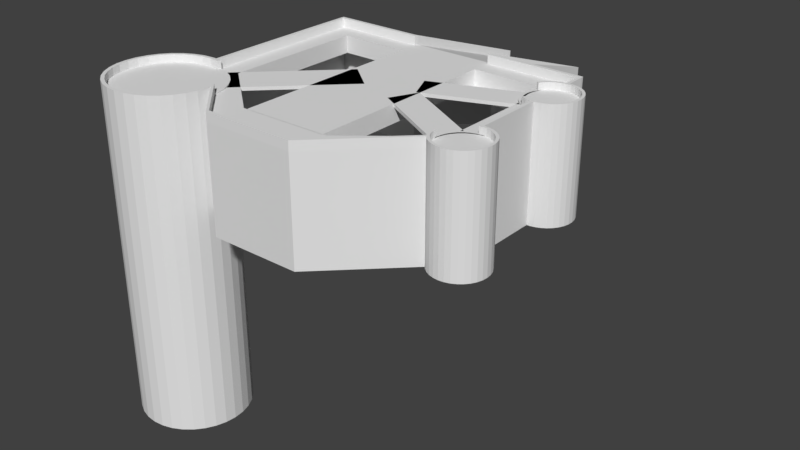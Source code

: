 # Source: Fort.blend  (saved by Blender 2.78.0; exported with 4.5.12 LTS)
import bpy
from mathutils import Matrix  # noqa: F401  (used for matrix-valued properties, if any)

bpy.ops.wm.read_factory_settings(use_empty=True)
scene = bpy.context.scene
scene.name = 'Scene'

# ---- collections
col_collection_1 = bpy.data.collections.new('Collection 1'); scene.collection.children.link(col_collection_1)

# ---- materials (node trees are filled in below, after node groups)
mat_material = bpy.data.materials.new('Material')
mat_material.alpha_threshold = 0.0
mat_material.use_transparent_shadow = False
mat_material.roughness = 0.5
mat_material.line_color = (0.0, 0.0, 0.0, 1.0)

# ---- material node trees

# ---- world
world_world = bpy.data.worlds.new('World'); scene.world = world_world
world_world.color = (0.05088, 0.05088, 0.05088)
world_world.use_sun_shadow = False
world_world.sun_shadow_jitter_overblur = 0.0
world_world.cycles.sampling_method = 'MANUAL'

# ---- meshes
me_cube = bpy.data.meshes.new('Cube')
me_cube.from_pydata([(10.0, 9.0, -14.0), (10.0, -9.0, -14.0), (-30.5, -9.0, -14.0), (-30.5, 9.0, -14.0), (10.0, 9.0, 1.0), (10.0, -9.0, 1.0), (-30.5, -9.0, 1.0), (-30.5, 9.0, 1.0), (9.886, 16.0, -14.0), (-30.39, 16.0, -14.0), (9.886, 16.0, 1.0), (-30.39, 16.0, 1.0), (10.0, -5.0, -14.0), (10.0, -5.0, 1.3), (10.78, -5.077, -14.0), (10.78, -5.077, 1.3), (11.53, -5.304, -14.0), (11.53, -5.304, 1.3), (12.22, -5.674, -14.0), (12.22, -5.674, 1.3), (12.83, -6.172, -14.0), (12.83, -6.172, 1.3), (13.33, -6.778, -14.0), (13.33, -6.778, 1.3), (13.7, -7.469, -14.0), (13.7, -7.469, 1.3), (13.92, -8.22, -14.0), (13.92, -8.22, 1.3), (14.0, -9.0, -14.0), (14.0, -9.0, 1.3), (13.92, -9.78, -14.0), (13.92, -9.78, 1.3), (13.7, -10.53, -14.0), (13.7, -10.53, 1.3), (13.33, -11.22, -14.0), (13.33, -11.22, 1.3), (12.83, -11.83, -14.0), (12.83, -11.83, 1.3), (12.22, -12.33, -14.0), (12.22, -12.33, 1.3), (11.53, -12.7, -14.0), (11.53, -12.7, 1.3), (10.78, -12.92, -14.0), (10.78, -12.92, 1.3), (10.0, -13.0, -14.0), (10.0, -13.0, 1.3), (9.22, -12.92, -14.0), (9.22, -12.92, 1.3), (8.469, -12.7, -14.0), (8.469, -12.7, 1.3), (7.778, -12.33, -14.0), (7.778, -12.33, 1.3), (7.172, -11.83, -14.0), (7.172, -11.83, 1.3), (6.674, -11.22, -14.0), (6.674, -11.22, 1.3), (6.304, -10.53, -14.0), (6.304, -10.53, 1.3), (6.077, -9.78, -14.0), (6.077, -9.78, 1.3), (6.0, -9.0, -14.0), (6.0, -9.0, 1.3), (6.077, -8.22, -14.0), (6.077, -8.22, 1.3), (6.304, -7.469, -14.0), (6.304, -7.469, 1.3), (6.674, -6.778, -14.0), (6.674, -6.778, 1.3), (7.172, -6.172, -14.0), (7.172, -6.172, 1.3), (7.778, -5.674, -14.0), (7.778, -5.674, 1.3), (8.469, -5.304, -14.0), (8.469, -5.304, 1.3), (9.22, -5.077, -14.0), (9.22, -5.077, 1.3), (10.78, -5.077, 2.3), (10.0, -5.0, 2.3), (11.53, -5.304, 2.3), (12.22, -5.674, 2.3), (12.83, -6.172, 2.3), (13.33, -6.778, 2.3), (13.7, -7.469, 2.3), (13.92, -8.22, 2.3), (14.0, -9.0, 2.3), (13.92, -9.78, 2.3), (13.7, -10.53, 2.3), (13.33, -11.22, 2.3), (12.83, -11.83, 2.3), (12.22, -12.33, 2.3), (11.53, -12.7, 2.3), (10.78, -12.92, 2.3), (10.0, -13.0, 2.3), (9.22, -12.92, 2.3), (8.469, -12.7, 2.3), (7.778, -12.33, 2.3), (7.172, -11.83, 2.3), (6.674, -11.22, 2.3), (6.304, -10.53, 2.3), (6.077, -9.78, 2.3), (6.0, -9.0, 2.3), (9.711, -5.544, 1.3), (8.96, -5.772, 1.3), (10.7, -5.469, 2.3), (10.0, -5.4, 2.3), (11.38, -5.674, 2.3), (12.0, -6.007, 2.3), (12.55, -6.454, 2.3), (12.99, -7.0, 2.3), (13.33, -7.622, 2.3), (13.53, -8.298, 2.3), (13.6, -9.0, 2.3), (13.53, -9.702, 2.3), (13.33, -10.38, 2.3), (12.99, -11.0, 2.3), (12.55, -11.55, 2.3), (12.0, -11.99, 2.3), (11.38, -12.33, 2.3), (10.7, -12.53, 2.3), (10.0, -12.6, 2.3), (9.298, -12.53, 2.3), (8.622, -12.33, 2.3), (8.0, -11.99, 2.3), (7.454, -11.55, 2.3), (7.007, -11.0, 2.3), (6.674, -10.38, 2.3), (6.469, -9.702, 2.3), (6.4, -9.0, 2.3), (8.269, -6.142, 1.3), (7.663, -6.639, 1.3), (7.165, -7.245, 1.3), (6.796, -7.937, 1.3), (6.568, -8.687, 1.3), (6.491, -9.468, 1.3), (10.49, -5.468, 1.3), (10.7, -5.469, 1.3), (10.0, -5.4, 1.3), (11.38, -5.674, 1.3), (12.0, -6.007, 1.3), (12.55, -6.454, 1.3), (12.99, -7.0, 1.3), (13.33, -7.622, 1.3), (13.53, -8.298, 1.3), (13.6, -9.0, 1.3), (13.53, -9.702, 1.3), (13.33, -10.38, 1.3), (12.99, -11.0, 1.3), (12.55, -11.55, 1.3), (12.0, -11.99, 1.3), (11.38, -12.33, 1.3), (10.7, -12.53, 1.3), (10.0, -12.6, 1.3), (9.298, -12.53, 1.3), (8.622, -12.33, 1.3), (8.0, -11.99, 1.3), (7.454, -11.55, 1.3), (7.007, -11.0, 1.3), (6.674, -10.38, 1.3), (6.469, -9.702, 1.3), (6.4, -9.0, 1.3), (6.469, -8.298, 1.3), (6.674, -7.622, 1.3), (7.007, -7.0, 1.3), (7.454, -6.454, 1.3), (8.0, -6.007, 1.3), (8.622, -5.674, 1.3), (9.298, -5.469, 1.3), (6.497, 10.85, -14.0), (6.497, 10.85, 1.3), (6.954, 11.49, -14.0), (6.954, 11.49, 1.3), (7.526, 12.03, -14.0), (7.526, 12.03, 1.3), (8.192, 12.44, -14.0), (8.192, 12.44, 1.3), (8.926, 12.72, -14.0), (8.926, 12.72, 1.3), (9.7, 12.84, -14.0), (9.7, 12.84, 1.3), (10.48, 12.82, -14.0), (10.48, 12.82, 1.3), (11.25, 12.64, -14.0), (11.25, 12.64, 1.3), (11.96, 12.32, -14.0), (11.96, 12.32, 1.3), (12.6, 11.86, -14.0), (12.6, 11.86, 1.3), (13.13, 11.29, -14.0), (13.13, 11.29, 1.3), (13.55, 10.62, -14.0), (13.55, 10.62, 1.3), (13.82, 9.887, -14.0), (13.82, 9.887, 1.3), (13.95, 9.113, -14.0), (13.95, 9.113, 1.3), (13.93, 8.33, -14.0), (13.93, 8.33, 1.3), (13.75, 7.566, -14.0), (13.75, 7.566, 1.3), (13.43, 6.852, -14.0), (13.43, 6.852, 1.3), (12.97, 6.214, -14.0), (12.97, 6.214, 1.3), (12.4, 5.678, -14.0), (12.4, 5.678, 1.3), (11.73, 5.264, -14.0), (11.73, 5.264, 1.3), (11.0, 4.988, -14.0), (11.0, 4.988, 1.3), (10.22, 4.86, -14.0), (10.22, 4.86, 1.3), (9.439, 4.886, -14.0), (9.439, 4.886, 1.3), (8.676, 5.064, -14.0), (8.676, 5.064, 1.3), (7.961, 5.388, -14.0), (7.961, 5.388, 1.3), (7.324, 5.844, -14.0), (7.324, 5.844, 1.3), (6.788, 6.417, -14.0), (6.788, 6.417, 1.3), (6.374, 7.083, -14.0), (6.374, 7.083, 1.3), (6.098, 7.817, -14.0), (6.098, 7.817, 1.3), (5.97, 8.59, -14.0), (5.97, 8.59, 1.3), (5.996, 9.374, -14.0), (5.996, 9.374, 1.3), (6.174, 10.14, -14.0), (6.174, 10.14, 1.3), (6.954, 11.49, 2.3), (6.497, 10.85, 2.3), (7.526, 12.03, 2.3), (8.192, 12.44, 2.3), (8.926, 12.72, 2.3), (9.7, 12.84, 2.3), (10.48, 12.82, 2.3), (11.25, 12.64, 2.3), (11.96, 12.32, 2.3), (12.6, 11.86, 2.3), (13.13, 11.29, 2.3), (13.55, 10.62, 2.3), (13.82, 9.887, 2.3), (13.95, 9.113, 2.3), (13.93, 8.33, 2.3), (13.75, 7.566, 2.3), (13.43, 6.852, 2.3), (12.97, 6.214, 2.3), (12.4, 5.678, 2.3), (11.73, 5.264, 2.3), (11.0, 4.988, 2.3), (10.22, 4.86, 2.3), (9.439, 4.886, 2.3), (8.676, 5.064, 2.3), (7.961, 5.388, 2.3), (6.824, 10.33, 1.3), (6.646, 9.565, 1.3), (7.255, 11.23, 2.3), (6.844, 10.65, 2.3), (7.77, 11.71, 2.3), (8.369, 12.08, 2.3), (9.03, 12.33, 2.3), (9.726, 12.44, 2.3), (10.43, 12.42, 2.3), (11.12, 12.26, 2.3), (11.76, 11.97, 2.3), (12.33, 11.56, 2.3), (12.82, 11.04, 2.3), (13.19, 10.44, 2.3), (13.44, 9.784, 2.3), (13.55, 9.087, 2.3), (13.53, 8.382, 2.3), (13.37, 7.695, 2.3), (13.08, 7.052, 2.3), (12.67, 6.478, 2.3), (12.15, 5.996, 2.3), (11.55, 5.623, 2.3), (10.89, 5.374, 2.3), (10.2, 5.259, 2.3), (9.491, 5.283, 2.3), (8.804, 5.443, 2.3), (8.161, 5.734, 2.3), (6.62, 8.782, 1.3), (6.748, 8.008, 1.3), (7.024, 7.274, 1.3), (7.438, 6.608, 1.3), (7.974, 6.036, 1.3), (8.612, 5.579, 1.3), (7.148, 11.04, 1.3), (7.255, 11.23, 1.3), (6.844, 10.65, 1.3), (7.77, 11.71, 1.3), (8.369, 12.08, 1.3), (9.03, 12.33, 1.3), (9.726, 12.44, 1.3), (10.43, 12.42, 1.3), (11.12, 12.26, 1.3), (11.76, 11.97, 1.3), (12.33, 11.56, 1.3), (12.82, 11.04, 1.3), (13.19, 10.44, 1.3), (13.44, 9.784, 1.3), (13.55, 9.087, 1.3), (13.53, 8.382, 1.3), (13.37, 7.695, 1.3), (13.08, 7.052, 1.3), (12.67, 6.478, 1.3), (12.15, 5.996, 1.3), (11.55, 5.623, 1.3), (10.89, 5.374, 1.3), (10.2, 5.259, 1.3), (9.491, 5.283, 1.3), (8.804, 5.443, 1.3), (8.161, 5.734, 1.3), (7.588, 6.145, 1.3), (7.105, 6.66, 1.3), (6.733, 7.26, 1.3), (6.484, 7.92, 1.3), (6.369, 8.616, 1.3), (6.392, 9.322, 1.3), (6.552, 10.01, 1.3), (-23.0, -16.4, 1.0), (9.5, -9.0, -14.0), (9.5, 9.0, 1.0), (9.5, -9.0, 1.0), (9.5, 16.0, -14.0), (9.5, 16.0, 1.0), (-23.0, -16.4, -14.0), (-23.15, -14.84, 1.0), (-3.833, -22.0, -14.0), (-17.17, -22.0, -14.0), (-1.634, -5.085, 1.0), (-1.634, -5.085, 0.5154), (-3.833, -22.0, 1.0), (-17.17, -22.0, 1.0), (-3.795, 16.0, -14.0), (-17.09, 16.0, -14.0), (-3.795, 16.0, 1.0), (-17.09, 16.0, 1.0), (-3.795, 26.0, -14.0), (-17.09, 26.0, -14.0), (-3.795, 26.0, -3.0), (-17.09, 26.0, -3.0), (-23.15, -14.84, -14.0), (-4.352, -22.0, -14.0), (-4.413, 1.37, 1.0), (-4.352, -22.0, 1.0), (-23.61, -13.34, 1.0), (-4.295, 16.0, 1.0), (-4.295, 39.0, -18.0), (-4.295, 39.0, -7.0), (-23.61, -13.34, -14.0), (-16.66, -22.0, -14.0), (-4.413, 1.37, 0.5154), (-16.66, -22.0, 1.0), (-24.35, -11.96, 1.0), (-16.59, 16.0, 1.0), (-16.59, 39.0, -18.0), (-16.59, 39.0, -7.0), (9.943, 15.5, -14.0), (9.943, 15.5, 1.0), (-30.44, 15.5, 1.0), (-30.44, 15.5, -14.0), (-24.35, -11.96, -14.0), (9.5, 15.5, 1.0), (-17.13, 15.5, 1.0), (-3.814, 15.5, 1.0), (-25.34, -10.75, 1.0), (-25.34, -10.75, -14.0), (-26.56, -9.753, 1.0), (-4.324, 15.5, 1.0), (-16.62, 15.5, 1.0), (-26.56, -9.753, -14.0), (-27.94, -9.013, 1.0), (-30.0, -9.0, -14.0), (-30.0, 9.0, 1.0), (-30.0, -9.0, 1.0), (-29.9, 16.0, -14.0), (-29.9, 16.0, 1.0), (-29.95, 15.5, 1.0), (-27.94, -9.013, -14.0), (10.0, -8.5, -14.0), (-30.5, -8.5, -14.0), (10.0, -8.5, 1.0), (-30.5, -8.5, 1.0), (9.5, -8.5, 1.0), (-29.44, -8.558, 1.0), (-3.833, -21.5, 1.0), (-17.17, -21.5, 1.0), (-29.44, -8.558, -14.0), (-31.0, -8.404, 1.0), (-31.0, -8.404, -14.0), (-4.352, -21.5, 1.0), (-16.66, -21.5, 1.0), (-30.0, -8.584, 1.0), (-23.15, -17.97, -14.0), (-23.15, -17.97, 1.0), (-23.61, -19.47, -14.0), (-23.61, -19.47, 1.0), (-24.35, -20.85, -14.0), (-24.35, -20.85, 1.0), (-25.34, -22.06, -14.0), (-25.34, -22.06, 1.0), (-26.56, -23.06, -14.0), (-26.56, -23.06, 1.0), (-27.94, -23.8, -14.0), (-27.94, -23.8, 1.0), (-29.44, -24.25, -14.0), (-29.44, -24.25, 1.0), (-31.0, -24.4, -14.0), (-31.0, -24.4, 1.0), (-32.56, -24.25, -14.0), (-32.56, -24.25, 1.0), (-34.06, -23.8, -14.0), (-34.06, -23.8, 1.0), (-35.44, -23.06, -14.0), (-35.44, -23.06, 1.0), (-36.66, -22.06, -14.0), (-36.66, -22.06, 1.0), (-37.65, -20.85, -14.0), (-37.65, -20.85, 1.0), (-38.39, -19.47, -14.0), (-38.39, -19.47, 1.0), (-38.85, -17.97, -14.0), (-38.85, -17.97, 1.0), (-39.0, -16.4, -14.0), (-39.0, -16.4, 1.0), (-38.85, -14.84, -14.0), (-38.85, -14.84, 1.0), (-38.39, -13.34, -14.0), (-38.39, -13.34, 1.0), (-37.65, -11.96, -14.0), (-37.65, -11.96, 1.0), (-36.66, -10.75, -14.0), (-36.66, -10.75, 1.0), (-35.44, -9.753, -14.0), (-35.44, -9.753, 1.0), (-34.06, -9.013, -14.0), (-34.06, -9.013, 1.0), (-32.56, -8.558, -14.0), (-32.56, -8.558, 1.0), (-23.15, -17.97, 1.3), (-23.0, -16.4, 1.196), (-23.15, -14.84, 1.196), (-23.61, -13.34, 1.196), (-24.35, -11.96, 1.196), (-25.34, -10.75, 1.196), (-26.56, -9.753, 1.196), (-27.94, -9.013, 1.196), (-29.44, -8.558, 1.196), (-31.0, -8.404, 1.3), (-23.61, -19.47, 1.3), (-24.35, -20.85, 1.3), (-25.34, -22.06, 1.3), (-26.56, -23.06, 1.3), (-27.94, -23.8, 1.3), (-29.44, -24.25, 1.3), (-31.0, -24.4, 1.3), (-32.56, -24.25, 1.3), (-34.06, -23.8, 1.3), (-35.44, -23.06, 1.3), (-36.66, -22.06, 1.3), (-37.65, -20.85, 1.3), (-38.39, -19.47, 1.3), (-38.85, -17.97, 1.3), (-39.0, -16.4, 1.3), (-38.85, -14.84, 1.3), (-38.39, -13.34, 1.3), (-37.65, -11.96, 1.3), (-36.66, -10.75, 1.3), (-35.44, -9.753, 1.3), (-34.06, -9.013, 1.3), (-32.56, -8.558, 1.3), (-23.15, -17.97, 2.3), (-23.0, -16.4, 2.3), (-29.44, -8.558, 2.3), (-31.0, -8.404, 2.3), (-23.61, -19.47, 2.3), (-24.35, -20.85, 2.3), (-25.34, -22.06, 2.3), (-26.56, -23.06, 2.3), (-27.94, -23.8, 2.3), (-29.44, -24.25, 2.3), (-31.0, -24.4, 2.3), (-32.56, -24.25, 2.3), (-34.06, -23.8, 2.3), (-35.44, -23.06, 2.3), (-36.66, -22.06, 2.3), (-37.65, -20.85, 2.3), (-38.39, -19.47, 2.3), (-38.85, -17.97, 2.3), (-39.0, -16.4, 2.3), (-38.85, -14.84, 2.3), (-38.39, -13.34, 2.3), (-37.65, -11.96, 2.3), (-36.66, -10.75, 2.3), (-35.44, -9.753, 2.3), (-34.06, -9.013, 2.3), (-32.56, -8.558, 2.3), (-23.64, -17.87, 2.3), (-23.5, -16.4, 2.3), (-29.54, -9.044, 2.3), (-31.0, -8.9, 2.3), (-24.07, -19.28, 2.3), (-24.76, -20.57, 2.3), (-25.69, -21.71, 2.3), (-26.83, -22.64, 2.3), (-28.13, -23.34, 2.3), (-29.54, -23.76, 2.3), (-31.0, -23.91, 2.3), (-32.46, -23.76, 2.3), (-33.87, -23.34, 2.3), (-35.17, -22.64, 2.3), (-36.31, -21.71, 2.3), (-37.24, -20.57, 2.3), (-37.93, -19.28, 2.3), (-38.36, -17.87, 2.3), (-38.5, -16.4, 2.3), (-38.36, -14.94, 2.3), (-37.93, -13.53, 2.3), (-37.24, -12.24, 2.3), (-36.31, -11.1, 2.3), (-35.17, -10.16, 2.3), (-33.87, -9.471, 2.3), (-32.46, -9.044, 2.3), (-23.64, -17.87, 1.2), (-23.5, -16.4, 1.2), (-23.64, -14.94, 1.2), (-24.07, -13.53, 1.2), (-24.76, -12.24, 1.2), (-25.69, -11.1, 1.2), (-26.83, -10.16, 1.2), (-28.13, -9.471, 1.2), (-29.54, -9.044, 1.2), (-31.0, -8.9, 1.2), (-24.07, -19.28, 1.2), (-24.76, -20.57, 1.2), (-25.69, -21.71, 1.2), (-26.83, -22.64, 1.2), (-28.13, -23.34, 1.2), (-29.54, -23.76, 1.2), (-31.0, -23.91, 1.2), (-32.46, -23.76, 1.2), (-33.87, -23.34, 1.2), (-35.17, -22.64, 1.2), (-36.31, -21.71, 1.2), (-37.24, -20.57, 1.2), (-37.93, -19.28, 1.2), (-38.36, -17.87, 1.2), (-38.5, -16.4, 1.2), (-38.36, -14.94, 1.2), (-37.93, -13.53, 1.2), (-37.24, -12.24, 1.2), (-36.31, -11.1, 1.2), (-35.17, -10.16, 1.2), (-33.87, -9.471, 1.2), (-32.46, -9.044, 1.2), (-23.73, -17.23, 1.196), (-23.88, -15.67, 1.196), (-24.33, -14.17, 1.196), (-25.07, -12.79, 1.196), (-26.07, -11.57, 1.196), (-27.28, -10.58, 1.196), (-28.66, -9.84, 1.196), (-30.16, -9.384, 1.196), (-23.15, -17.97, -47.0), (-23.61, -19.47, -47.0), (-23.0, -16.4, -47.0), (-23.15, -14.84, -47.0), (-23.61, -13.34, -47.0), (-24.35, -11.96, -47.0), (-25.34, -10.75, -47.0), (-26.56, -9.753, -47.0), (-27.94, -9.013, -47.0), (-29.44, -8.558, -47.0), (-31.0, -8.404, -47.0), (-24.35, -20.85, -47.0), (-25.34, -22.06, -47.0), (-26.56, -23.06, -47.0), (-27.94, -23.8, -47.0), (-29.44, -24.25, -47.0), (-31.0, -24.4, -47.0), (-32.56, -24.25, -47.0), (-34.06, -23.8, -47.0), (-35.44, -23.06, -47.0), (-36.66, -22.06, -47.0), (-37.65, -20.85, -47.0), (-38.39, -19.47, -47.0), (-38.85, -17.97, -47.0), (-39.0, -16.4, -47.0), (-38.85, -14.84, -47.0), (-38.39, -13.34, -47.0), (-37.65, -11.96, -47.0), (-36.66, -10.75, -47.0), (-35.44, -9.753, -47.0), (-34.06, -9.013, -47.0), (-32.56, -8.558, -47.0), (-30.0, 9.044, 2.299), (-30.5, 9.044, 2.299), (-30.5, -8.456, 2.299), (-29.9, 16.04, 2.299), (-30.39, 16.04, 2.299), (9.943, 15.54, 2.299), (-30.44, 15.54, 2.299), (9.886, 16.04, 2.299), (9.5, 16.04, 2.299), (9.5, 15.54, 2.299), (-6.256, -2.537, 1.0), (-23.65, -15.43, -14.0), (-3.833, -21.96, 2.299), (-16.66, -21.96, 2.299), (-17.17, -21.96, 2.299), (-3.795, 16.04, 2.299), (-16.59, 16.04, 2.299), (-17.09, 16.04, 2.299), (-17.13, 15.54, 2.299), (-3.814, 15.54, 2.299), (-3.833, -21.46, 2.299), (-17.17, -21.46, 2.299), (-16.59, 39.04, -5.701), (-17.09, 26.04, -1.701), (-3.795, 26.04, -1.701), (-4.352, -21.96, 2.299), (-4.295, 16.04, 2.299), (-4.295, 39.04, -5.701), (-4.352, -21.46, 2.299), (-4.324, 15.54, 2.299), (-16.62, 15.54, 2.299), (-16.66, -21.46, 2.299), (-29.95, 15.54, 2.299), (-30.0, -8.956, 2.299), (-30.0, -8.539, 2.299), (6.959, -11.48, -14.0), (9.967, 12.74, 1.0), (-30.47, 12.74, 1.0), (-30.47, 12.74, -14.0), (9.967, 12.74, -14.0), (9.5, 12.74, 1.0), (-17.14, 12.74, 1.0), (-3.822, 12.74, 1.0), (-4.336, 12.74, 1.0), (-16.64, 12.74, 1.0), (-29.97, 12.74, 1.0), (9.967, 12.78, 2.299), (-30.47, 12.78, 2.299), (9.5, 12.78, 2.299), (-29.97, 12.78, 2.299), (-30.5, 4.807, -14.0), (-30.5, 4.807, 1.0), (10.0, 4.807, -14.0), (10.0, 4.807, 1.0), (9.5, 4.868, 1.0), (-6.256, -2.537, 0.5154), (-4.336, -16.15, -1.531), (-16.64, -16.15, -1.531), (-16.64, -16.15, 1.0), (-30.0, 4.807, 1.0), (-30.5, 4.852, 2.299), (10.0, 4.914, 2.299), (9.5, 4.975, 2.299), (-30.0, 4.852, 2.299), (10.0, -5.412, -14.0), (10.0, -5.412, 1.0), (9.5, -5.398, 1.0), (-3.833, -16.12, 1.0), (-17.17, -16.12, 1.0), (-4.352, -16.12, 1.0), (-16.66, -16.12, 1.0), (-30.0, -5.412, 1.0), (10.0, -5.353, 2.299), (9.5, -5.339, 2.299), (-30.0, -5.368, 2.299), (-30.5, -5.412, -14.0), (-30.5, -5.412, 1.0), (-30.5, -5.368, 2.299), (6.959, 9.0, 1.0), (6.959, -11.48, 1.0), (6.967, 16.0, -14.0), (6.967, 16.0, 1.0), (6.963, 15.5, 1.0), (6.959, -10.98, 1.0), (6.959, -11.43, 2.299), (6.967, 16.04, 2.299), (6.963, 15.54, 2.299), (6.959, -10.93, 2.299), (6.961, 12.74, 1.0), (6.959, 4.263, 1.0), (6.959, -7.44, 1.0), (-23.5, -15.53, 1.0), (-23.56, 16.0, -14.0), (-23.56, 16.0, 1.0), (-23.61, 15.5, 1.0), (-23.5, -15.03, 1.0), (-23.5, -15.49, 2.299), (-23.56, 16.04, 2.299), (-23.61, 15.54, 2.299), (-23.5, -14.99, 2.299), (-23.62, 12.74, 1.0), (-4.336, -16.15, 1.0), (-23.65, -10.71, 1.0), (-23.0, -15.5, 1.196), (-23.0, -15.5, 2.3), (-23.5, -15.49, 2.3), (-23.5, -15.49, 1.2), (-26.82, 9.0, 1.0), (-26.73, 16.0, -14.0), (-26.73, 16.0, 1.0), (-26.78, 15.5, 1.0), (-26.73, 16.04, 2.299), (-26.78, 15.54, 2.299), (-26.8, 12.74, 1.0), (-26.75, -11.77, 1.0), (-26.82, 4.037, 1.0), (-26.82, -8.061, 1.0), (6.959, 9.0, -1.531), (-3.833, 9.0, -1.531), (-16.66, 9.0, -1.531), (-17.17, 9.0, -1.531), (-4.352, 9.0, -1.531), (-17.14, 12.74, -1.531), (-3.822, 12.74, -1.531), (-4.336, 12.74, -1.531), (-16.64, 12.74, -1.531), (6.961, 12.74, -1.531), (-3.833, -16.12, -1.531), (-17.17, -16.12, -1.531), (-4.352, -16.12, -1.531), (-16.66, -16.12, -1.531), (-23.65, -10.71, -1.531), (6.959, 4.263, -1.531), (6.959, -7.44, -1.531), (-23.62, 12.74, -1.531), (-26.82, 4.037, -1.531), (-26.82, -8.061, -1.531), (-26.82, 9.0, -1.531), (-26.8, 12.74, -1.531), (0.2095, -1.179, 0.5154), (0.2095, -1.179, 1.0), (7.868, -5.43, 1.0), (7.868, -5.43, 0.5154), (6.025, -9.337, 0.5154), (6.025, -9.337, 1.0), (0.1183, 3.071, 1.0), (0.1183, 3.071, 0.5154), (-6.613, 5.092, 1.0), (-6.613, 5.092, 0.5154), (-4.805, 1.168, 1.0), (-4.805, 1.168, 0.5154), (-1.689, 6.994, 0.5154), (-1.689, 6.994, 1.0), (6.491, 10.13, 1.0), (6.491, 10.13, 0.5154), (8.298, 6.205, 0.5154), (8.298, 6.205, 1.0), (-19.87, -8.61, 1.0), (-19.87, -8.61, 0.5154), (-29.16, -9.85, 1.0), (-29.16, -9.85, 0.5154), (-24.78, -13.44, 1.0), (-24.78, -13.44, 0.5154), (-24.25, -5.022, 0.5154), (-24.25, -5.022, 1.0), (-16.07, 2.969, 1.0), (-16.07, 2.969, 0.5154), (-11.69, -0.6201, 0.5154), (-11.69, -0.6201, 1.0)], [], [(398, 399, 401, 400), (395, 385, 6, 377), (382, 384, 5, 1), (375, 377, 6, 2), (648, 649, 7, 3), (361, 360, 8, 10), (379, 378, 9, 11), (10, 327, 606, 605), (363, 362, 11, 9), (12, 13, 15, 14), (14, 15, 17, 16), (16, 17, 19, 18), (18, 19, 21, 20), (20, 21, 23, 22), (22, 23, 25, 24), (24, 25, 27, 26), (26, 27, 29, 28), (28, 29, 31, 30), (30, 31, 33, 32), (32, 33, 35, 34), (34, 35, 37, 36), (36, 37, 39, 38), (38, 39, 41, 40), (40, 41, 43, 42), (42, 43, 45, 44), (44, 45, 47, 46), (46, 47, 49, 48), (48, 49, 51, 50), (50, 51, 53, 52), (52, 53, 55, 54), (54, 55, 57, 56), (56, 57, 59, 58), (58, 59, 61, 60), (60, 61, 63, 62), (62, 63, 65, 64), (64, 65, 67, 66), (66, 67, 69, 68), (68, 69, 71, 70), (70, 71, 73, 72), (25, 23, 81, 82), (72, 73, 75, 74), (74, 75, 13, 12), (43, 41, 90, 91), (61, 59, 99, 100), (17, 15, 76, 78), (35, 33, 86, 87), (53, 51, 95, 96), (27, 25, 82, 83), (45, 43, 91, 92), (19, 17, 78, 79), (37, 35, 87, 88), (55, 53, 96, 97), (29, 27, 83, 84), (47, 45, 92, 93), (21, 19, 79, 80), (39, 37, 88, 89), (57, 55, 97, 98), (31, 29, 84, 85), (49, 47, 93, 94), (23, 21, 80, 81), (41, 39, 89, 90), (59, 57, 98, 99), (15, 13, 77, 76), (33, 31, 85, 86), (51, 49, 94, 95), (92, 91, 118, 119), (79, 78, 105, 106), (93, 92, 119, 120), (80, 79, 106, 107), (94, 93, 120, 121), (81, 80, 107, 108), (95, 94, 121, 122), (82, 81, 108, 109), (96, 95, 122, 123), (83, 82, 109, 110), (97, 96, 123, 124), (84, 83, 110, 111), (98, 97, 124, 125), (85, 84, 111, 112), (99, 98, 125, 126), (86, 85, 112, 113), (100, 99, 126, 127), (87, 86, 113, 114), (88, 87, 114, 115), (89, 88, 115, 116), (90, 89, 116, 117), (76, 77, 104, 103), (73, 71, 128, 102), (91, 90, 117, 118), (78, 76, 103, 105), (135, 136, 166, 165, 164, 163, 162, 161, 160, 159, 158, 157, 156, 155, 154, 153, 152, 151, 150, 149, 148, 147, 146, 145, 144, 143, 142, 141, 140, 139, 138, 137), (122, 121, 153, 154), (109, 108, 140, 141), (123, 122, 154, 155), (110, 109, 141, 142), (124, 123, 155, 156), (111, 110, 142, 143), (125, 124, 156, 157), (112, 111, 143, 144), (126, 125, 157, 158), (113, 112, 144, 145), (127, 126, 158, 159), (114, 113, 145, 146), (67, 65, 131, 130), (115, 114, 146, 147), (13, 75, 101, 134), (116, 115, 147, 148), (71, 69, 129, 128), (117, 116, 148, 149), (103, 104, 136, 135), (65, 63, 132, 131), (118, 117, 149, 150), (105, 103, 135, 137), (75, 73, 102, 101), (119, 118, 150, 151), (106, 105, 137, 138), (69, 67, 130, 129), (120, 119, 151, 152), (107, 106, 138, 139), (63, 61, 133, 132), (121, 120, 152, 153), (108, 107, 139, 140), (13, 136, 104, 77), (100, 127, 159, 61), (167, 168, 170, 169), (169, 170, 172, 171), (171, 172, 174, 173), (173, 174, 176, 175), (175, 176, 178, 177), (177, 178, 180, 179), (179, 180, 182, 181), (181, 182, 184, 183), (183, 184, 186, 185), (185, 186, 188, 187), (187, 188, 190, 189), (189, 190, 192, 191), (191, 192, 194, 193), (193, 194, 196, 195), (195, 196, 198, 197), (197, 198, 200, 199), (199, 200, 202, 201), (201, 202, 204, 203), (203, 204, 206, 205), (205, 206, 208, 207), (207, 208, 210, 209), (209, 210, 212, 211), (211, 212, 214, 213), (213, 214, 216, 215), (215, 216, 218, 217), (217, 218, 220, 219), (219, 220, 222, 221), (221, 222, 224, 223), (223, 224, 226, 225), (225, 226, 228, 227), (180, 178, 236, 237), (227, 228, 230, 229), (229, 230, 168, 167), (396, 397, 399, 398), (198, 196, 245, 246), (216, 214, 254, 255), (172, 170, 231, 233), (190, 188, 241, 242), (208, 206, 250, 251), (182, 180, 237, 238), (200, 198, 246, 247), (174, 172, 233, 234), (192, 190, 242, 243), (210, 208, 251, 252), (184, 182, 238, 239), (202, 200, 247, 248), (176, 174, 234, 235), (194, 192, 243, 244), (212, 210, 252, 253), (186, 184, 239, 240), (204, 202, 248, 249), (178, 176, 235, 236), (196, 194, 244, 245), (214, 212, 253, 254), (170, 168, 232, 231), (188, 186, 240, 241), (206, 204, 249, 250), (247, 246, 273, 274), (234, 233, 260, 261), (248, 247, 274, 275), (235, 234, 261, 262), (249, 248, 275, 276), (236, 235, 262, 263), (250, 249, 276, 277), (237, 236, 263, 264), (251, 250, 277, 278), (238, 237, 264, 265), (252, 251, 278, 279), (239, 238, 265, 266), (253, 252, 279, 280), (240, 239, 266, 267), (254, 253, 280, 281), (241, 240, 267, 268), (255, 254, 281, 282), (242, 241, 268, 269), (243, 242, 269, 270), (244, 243, 270, 271), (245, 244, 271, 272), (231, 232, 259, 258), (228, 226, 283, 257), (246, 245, 272, 273), (233, 231, 258, 260), (290, 291, 321, 320, 319, 318, 317, 316, 315, 314, 313, 312, 311, 310, 309, 308, 307, 306, 305, 304, 303, 302, 301, 300, 299, 298, 297, 296, 295, 294, 293, 292), (277, 276, 308, 309), (264, 263, 295, 296), (278, 277, 309, 310), (265, 264, 296, 297), (279, 278, 310, 311), (266, 265, 297, 298), (280, 279, 311, 312), (267, 266, 298, 299), (281, 280, 312, 313), (268, 267, 299, 300), (282, 281, 313, 314), (269, 268, 300, 301), (222, 220, 286, 285), (270, 269, 301, 302), (168, 230, 256, 289), (271, 270, 302, 303), (226, 224, 284, 283), (272, 271, 303, 304), (258, 259, 291, 290), (220, 218, 287, 286), (273, 272, 304, 305), (260, 258, 290, 292), (230, 228, 257, 256), (274, 273, 305, 306), (261, 260, 292, 293), (224, 222, 285, 284), (275, 274, 306, 307), (262, 261, 293, 294), (218, 216, 288, 287), (276, 275, 307, 308), (263, 262, 294, 295), (168, 291, 259, 232), (255, 282, 314, 216), (335, 355, 611, 612), (10, 8, 326, 327), (1, 5, 325, 323), (384, 386, 325, 5), (371, 367, 617, 627), (692, 366, 616, 696), (328, 322, 397, 396), (679, 678, 336, 338), (337, 339, 343, 341), (633, 677, 334, 330), (353, 355, 335, 331), (11, 362, 604, 602), (389, 693, 697, 619), (344, 329, 322, 328), (359, 358, 341, 343), (355, 347, 623, 611), (338, 336, 340, 342), (357, 349, 351, 359), (342, 340, 350, 351), (352, 348, 329, 344), (388, 393, 626, 618), (330, 334, 347, 345), (372, 371, 349, 357), (707, 379, 601, 709), (361, 10, 605, 603), (351, 350, 358, 359), (364, 356, 348, 352), (347, 334, 610, 623), (345, 347, 355, 353), (639, 642, 372, 366), (642, 641, 371, 372), (369, 368, 356, 364), (641, 640, 367, 371), (698, 639, 366, 692), (686, 638, 365, 680), (373, 370, 368, 369), (636, 635, 362, 363), (327, 679, 683, 606), (634, 637, 360, 361), (674, 385, 600, 675), (393, 394, 629, 626), (381, 374, 370, 373), (707, 706, 378, 379), (609, 689, 377, 375), (689, 335, 612, 694), (714, 669, 395, 712), (667, 668, 394, 393), (390, 387, 374, 381), (665, 667, 393, 388), (392, 391, 387, 390), (668, 666, 389, 394), (688, 665, 388, 681), (2, 6, 385, 383), (662, 663, 384, 382), (366, 372, 628, 616), (400, 401, 403, 402), (402, 403, 405, 404), (404, 405, 407, 406), (406, 407, 409, 408), (408, 409, 411, 410), (410, 411, 413, 412), (412, 413, 415, 414), (414, 415, 417, 416), (416, 417, 419, 418), (418, 419, 421, 420), (420, 421, 423, 422), (422, 423, 425, 424), (424, 425, 427, 426), (426, 427, 429, 428), (428, 429, 431, 430), (430, 431, 433, 432), (432, 433, 435, 434), (434, 435, 437, 436), (436, 437, 439, 438), (364, 352, 570, 571), (438, 439, 441, 440), (440, 441, 391, 392), (374, 387, 450, 449), (450, 451, 477, 476), (405, 403, 454, 455), (423, 421, 463, 464), (441, 439, 472, 473), (329, 348, 445, 444), (415, 413, 459, 460), (433, 431, 468, 469), (407, 405, 455, 456), (356, 368, 447, 446), (425, 423, 464, 465), (391, 441, 473, 451), (348, 356, 446, 445), (397, 322, 443, 442), (399, 397, 442, 452), (417, 415, 460, 461), (322, 329, 444, 443), (435, 433, 469, 470), (409, 407, 456, 457), (427, 425, 465, 466), (401, 399, 452, 453), (419, 417, 461, 462), (437, 435, 470, 471), (387, 391, 451, 450), (411, 409, 457, 458), (429, 427, 466, 467), (368, 370, 448, 447), (403, 401, 453, 454), (421, 419, 462, 463), (439, 437, 471, 472), (370, 374, 449, 448), (413, 411, 458, 459), (431, 429, 467, 468), (480, 479, 505, 506), (465, 464, 490, 491), (452, 442, 474, 478), (466, 465, 491, 492), (453, 452, 478, 479), (467, 466, 492, 493), (454, 453, 479, 480), (468, 467, 493, 494), (455, 454, 480, 481), (469, 468, 494, 495), (456, 455, 481, 482), (442, 443, 475, 474), (470, 469, 495, 496), (457, 456, 482, 483), (471, 470, 496, 497), (458, 457, 483, 484), (472, 471, 497, 498), (459, 458, 484, 485), (473, 472, 498, 499), (460, 459, 485, 486), (451, 473, 499, 477), (461, 460, 486, 487), (462, 461, 487, 488), (463, 462, 488, 489), (464, 463, 489, 490), (509, 508, 540, 541), (494, 493, 519, 520), (481, 480, 506, 507), (495, 494, 520, 521), (482, 481, 507, 508), (474, 475, 501, 500), (496, 495, 521, 522), (483, 482, 508, 509), (497, 496, 522, 523), (484, 483, 509, 510), (498, 497, 523, 524), (485, 484, 510, 511), (499, 498, 524, 525), (486, 485, 511, 512), (477, 499, 525, 503), (487, 486, 512, 513), (488, 487, 513, 514), (489, 488, 514, 515), (490, 489, 515, 516), (476, 477, 503, 502), (491, 490, 516, 517), (478, 474, 500, 504), (492, 491, 517, 518), (479, 478, 504, 505), (493, 492, 518, 519), (537, 536, 526, 527, 528, 529, 530, 531, 532, 533, 534, 535, 557, 556, 555, 554, 553, 552, 551, 550, 549, 548, 547, 546, 545, 544, 543, 542, 541, 540, 539, 538), (523, 522, 554, 555), (510, 509, 541, 542), (524, 523, 555, 556), (511, 510, 542, 543), (525, 524, 556, 557), (512, 511, 543, 544), (503, 525, 557, 535), (513, 512, 544, 545), (514, 513, 545, 546), (515, 514, 546, 547), (516, 515, 547, 548), (502, 503, 535, 534), (517, 516, 548, 549), (504, 500, 526, 536), (518, 517, 549, 550), (505, 504, 536, 537), (519, 518, 550, 551), (506, 505, 537, 538), (520, 519, 551, 552), (507, 506, 538, 539), (521, 520, 552, 553), (508, 507, 539, 540), (500, 501, 527, 526), (522, 521, 553, 554), (444, 445, 560, 559), (449, 450, 565, 564), (447, 448, 563, 562), (445, 446, 561, 560), (443, 444, 559, 558), (448, 449, 564, 563), (446, 447, 562, 561), (475, 443, 701, 702), (476, 502, 534, 450), (408, 410, 582, 581), (426, 428, 591, 590), (400, 402, 578, 577), (418, 420, 587, 586), (436, 438, 596, 595), (392, 390, 575, 576), (410, 412, 583, 582), (396, 398, 567, 566), (428, 430, 592, 591), (344, 328, 568, 569), (402, 404, 579, 578), (420, 422, 588, 587), (438, 440, 597, 596), (412, 414, 584, 583), (373, 369, 572, 573), (430, 432, 593, 592), (390, 381, 574, 575), (381, 373, 573, 574), (404, 406, 580, 579), (422, 424, 589, 588), (440, 392, 576, 597), (414, 416, 585, 584), (432, 434, 594, 593), (406, 408, 581, 580), (328, 396, 566, 568), (424, 426, 590, 589), (352, 344, 569, 570), (369, 364, 571, 572), (398, 400, 577, 567), (416, 418, 586, 585), (434, 436, 595, 594), (607, 603, 605, 606), (684, 607, 606, 683), (696, 616, 615, 695), (627, 617, 613, 624), (685, 618, 610, 682), (629, 619, 612, 611), (624, 613, 622, 625), (618, 626, 623, 610), (616, 628, 614, 615), (615, 614, 620, 621), (626, 629, 611, 623), (646, 644, 603, 607), (645, 647, 630, 604), (604, 630, 601, 602), (501, 475, 702, 703), (642, 639, 720, 723), (672, 675, 600, 632), (394, 389, 619, 629), (379, 11, 602, 601), (643, 380, 630, 647), (681, 388, 618, 685), (680, 365, 607, 684), (679, 338, 613, 683), (342, 351, 625, 622), (359, 343, 621, 620), (324, 676, 687, 652), (634, 361, 603, 644), (372, 357, 614, 628), (635, 7, 599, 645), (351, 349, 624, 625), (357, 359, 620, 614), (698, 711, 736, 732), (343, 339, 615, 621), (385, 395, 632, 600), (657, 376, 598, 661), (395, 377, 631, 632), (338, 342, 622, 613), (701, 704, 703, 702), (349, 371, 627, 624), (362, 635, 645, 604), (376, 643, 647, 598), (365, 638, 646, 607), (599, 598, 647, 645), (4, 0, 637, 634), (3, 7, 635, 636), (676, 324, 638, 686), (713, 714, 734, 733), (722, 641, 699, 654), (676, 686, 724, 715), (700, 666, 726, 729), (669, 657, 661, 672), (598, 599, 658, 661), (0, 4, 651, 650), (663, 651, 659, 670), (640, 641, 722, 721), (687, 676, 715, 730), (668, 667, 727, 728), (688, 687, 730, 731), (705, 376, 657, 713), (7, 649, 658, 599), (673, 674, 649, 648), (383, 385, 674, 673), (652, 687, 688, 664), (395, 669, 672, 632), (661, 658, 675, 672), (659, 660, 671, 670), (650, 651, 663, 662), (667, 665, 725, 727), (686, 640, 721, 724), (665, 688, 731, 725), (666, 668, 728, 726), (713, 657, 669, 714), (649, 674, 675, 658), (652, 664, 671, 660), (367, 680, 684, 617), (714, 700, 729, 734), (711, 705, 735, 736), (617, 684, 683, 613), (664, 688, 681, 386), (640, 686, 680, 367), (334, 677, 682, 610), (323, 325, 677, 633), (327, 326, 678, 679), (619, 697, 694, 612), (710, 696, 695, 709), (666, 700, 693, 389), (693, 689, 694, 697), (331, 335, 689, 609), (339, 337, 690, 691), (711, 698, 692, 708), (339, 691, 695, 615), (708, 692, 696, 710), (527, 501, 703, 704), (443, 527, 704, 701), (380, 708, 710, 630), (643, 711, 708, 380), (630, 710, 709, 601), (639, 698, 732, 720), (705, 713, 733, 735), (376, 705, 711, 643), (700, 714, 712, 693), (691, 690, 706, 707), (691, 707, 709, 695), (716, 715, 724, 721), (719, 716, 721, 722), (717, 719, 722, 723), (718, 717, 723, 720), (653, 608, 346, 354), (641, 642, 656, 699), (642, 723, 655, 656), (354, 346, 738, 737), (332, 333, 741, 742), (333, 332, 608, 653), (738, 346, 608, 332), (740, 739, 742, 741), (738, 332, 742, 739), (737, 738, 739, 740), (748, 747, 745, 746), (746, 745, 750, 749), (743, 744, 753, 754), (744, 743, 747, 748), (750, 745, 747, 743), (750, 743, 754, 751), (749, 750, 751, 752), (760, 759, 757, 758), (758, 757, 762, 761), (755, 756, 765, 766), (756, 755, 759, 760), (762, 757, 759, 755), (762, 755, 766, 763), (761, 762, 763, 764), (104, 671, 664, 136), (104, 77, 671, 670)])
_uv = me_cube.uv_layers.new(name='UVMap')
_uv.uv.foreach_set('vector', [0.2299, 0.2344, 0.2299, 0.2344, 0.2299, 0.2344, 0.2299, 0.2344, 0.23, 0.2342, 0.23, 0.2342, 0.23, 0.2342, 0.23, 0.2342, 0.2299, 0.234, 0.23, 0.2341, 0.23, 0.2341, 0.2299, 0.234, 0.2299, 0.2343, 0.23, 0.2342, 0.23, 0.2342, 0.2299, 0.2343, 0.23, 0.2343, 0.23, 0.2342, 0.23, 0.2342, 0.23, 0.2343, 0.2301, 0.234, 0.2301, 0.234, 0.2301, 0.234, 0.2301, 0.234, 0.2301, 0.2342, 0.2301, 0.2343, 0.2301, 0.2343, 0.2301, 0.2342, 0.2301, 0.234, 0.2301, 0.234, 0.2301, 0.234, 0.2301, 0.234, 0.2301, 0.2343, 0.2301, 0.2342, 0.2301, 0.2342, 0.2301, 0.2343, 0.2301, 0.2344, 0.2301, 0.2343, 0.2301, 0.2344, 0.2301, 0.2344, 0.2301, 0.2344, 0.2301, 0.2344, 0.2301, 0.2344, 0.2301, 0.2344, 0.2301, 0.2344, 0.2301, 0.2344, 0.2301, 0.2344, 0.2301, 0.2344, 0.2301, 0.2344, 0.2301, 0.2344, 0.2301, 0.2344, 0.2301, 0.2344, 0.2301, 0.2344, 0.2301, 0.2344, 0.2301, 0.2344, 0.2301, 0.2344, 0.2301, 0.2344, 0.2301, 0.2344, 0.2301, 0.2344, 0.2301, 0.2344, 0.2301, 0.2344, 0.2301, 0.2344, 0.2301, 0.2344, 0.2301, 0.2343, 0.2301, 0.2343, 0.2301, 0.2344, 0.2301, 0.2344, 0.2301, 0.2343, 0.2301, 0.2343, 0.2301, 0.2344, 0.2301, 0.2344, 0.2301, 0.2343, 0.2301, 0.2343, 0.2301, 0.2344, 0.2301, 0.2344, 0.2301, 0.2343, 0.2301, 0.2343, 0.2301, 0.2344, 0.2301, 0.2344, 0.2301, 0.2343, 0.2301, 0.2343, 0.2301, 0.2344, 0.2301, 0.2344, 0.2301, 0.2343, 0.2301, 0.2343, 0.2301, 0.2344, 0.2301, 0.2344, 0.2301, 0.2343, 0.2301, 0.2343, 0.2301, 0.2344, 0.2301, 0.2344, 0.2301, 0.2343, 0.2301, 0.2343, 0.2301, 0.2344, 0.2301, 0.2344, 0.2301, 0.2343, 0.2301, 0.2343, 0.2301, 0.2344, 0.2301, 0.2344, 0.2301, 0.2343, 0.2301, 0.2343, 0.2301, 0.2344, 0.2301, 0.2344, 0.23, 0.2343, 0.23, 0.2343, 0.2301, 0.2344, 0.2301, 0.2344, 0.23, 0.2343, 0.23, 0.2343, 0.2301, 0.2344, 0.2301, 0.2344, 0.23, 0.2343, 0.23, 0.2343, 0.2301, 0.2344, 0.2301, 0.2344, 0.23, 0.2343, 0.23, 0.2343, 0.2301, 0.2344, 0.2301, 0.2344, 0.23, 0.2344, 0.2103, 0.7265, 0.2104, 0.7265, 0.2104, 0.7265, 0.2103, 0.7265, 0.2103, 0.7265, 0.2104, 0.7265, 0.2104, 0.7265, 0.2103, 0.7265, 0.2103, 0.7265, 0.2104, 0.7265, 0.2104, 0.7265, 0.2104, 0.7265, 0.2104, 0.7265, 0.2104, 0.7265, 0.2104, 0.7265, 0.2104, 0.7265, 0.2104, 0.7265, 0.2104, 0.7265, 0.2104, 0.7265, 0.2104, 0.7265, 0.2104, 0.7265, 0.2104, 0.7265, 0.2104, 0.7265, 0.2104, 0.7266, 0.2104, 0.7266, 0.2104, 0.7265, 0.2104, 0.7265, 0.2104, 0.7266, 0.2104, 0.7266, 0.2104, 0.7265, 0.2104, 0.7265, 0.2104, 0.7266, 0.2104, 0.7266, 0.2104, 0.7265, 0.2104, 0.7265, 0.2104, 0.7266, 0.2301, 0.2344, 0.2301, 0.2344, 0.2301, 0.2344, 0.2301, 0.2344, 0.2104, 0.7266, 0.2104, 0.7265, 0.2104, 0.7265, 0.2104, 0.7266, 0.2104, 0.7266, 0.2104, 0.7265, 0.2104, 0.7265, 0.2104, 0.7266, 0.2301, 0.2344, 0.2301, 0.2344, 0.2301, 0.2344, 0.2301, 0.2344, 0.2301, 0.2344, 0.2301, 0.2344, 0.2301, 0.2344, 0.2301, 0.2344, 0.2301, 0.2344, 0.2301, 0.2344, 0.2301, 0.2344, 0.2301, 0.2344, 0.2301, 0.2344, 0.2301, 0.2344, 0.2301, 0.2344, 0.2301, 0.2344, 0.2301, 0.2344, 0.2301, 0.2344, 0.2301, 0.2344, 0.2301, 0.2344, 0.2301, 0.2344, 0.2301, 0.2344, 0.2301, 0.2344, 0.2301, 0.2344, 0.2301, 0.2344, 0.2301, 0.2344, 0.2301, 0.2344, 0.2301, 0.2344, 0.2301, 0.2344, 0.2301, 0.2344, 0.2301, 0.2344, 0.2301, 0.2344, 0.2301, 0.2344, 0.2301, 0.2344, 0.2301, 0.2344, 0.2301, 0.2344, 0.2301, 0.2344, 0.2301, 0.2344, 0.2301, 0.2344, 0.2301, 0.2344, 0.2301, 0.2344, 0.2301, 0.2344, 0.2301, 0.2344, 0.2301, 0.2344, 0.2301, 0.2344, 0.2301, 0.2344, 0.2301, 0.2344, 0.2301, 0.2344, 0.2301, 0.2344, 0.2301, 0.2344, 0.2301, 0.2344, 0.2301, 0.2344, 0.2301, 0.2344, 0.2301, 0.2344, 0.2301, 0.2344, 0.2301, 0.2344, 0.2301, 0.2344, 0.2301, 0.2344, 0.2301, 0.2344, 0.2301, 0.2344, 0.2301, 0.2344, 0.2301, 0.2344, 0.2301, 0.2344, 0.2301, 0.2344, 0.2301, 0.2344, 0.2301, 0.2344, 0.2301, 0.2344, 0.2301, 0.2344, 0.2301, 0.2344, 0.2301, 0.2344, 0.2301, 0.2344, 0.2301, 0.2344, 0.2301, 0.2344, 0.2301, 0.2344, 0.2301, 0.2344, 0.2301, 0.2344, 0.2301, 0.2344, 0.2301, 0.2344, 0.2301, 0.2344, 0.2301, 0.2344, 0.2301, 0.2344, 0.2301, 0.2343, 0.2301, 0.2344, 0.2301, 0.2344, 0.2301, 0.2344, 0.2301, 0.2344, 0.2301, 0.2344, 0.2301, 0.2344, 0.2301, 0.2344, 0.2301, 0.2344, 0.2301, 0.2344, 0.2301, 0.2344, 0.2301, 0.2344, 0.2301, 0.2344, 0.2301, 0.2344, 0.2301, 0.2344, 0.2301, 0.2344, 0.2301, 0.2344, 0.2301, 0.2344, 0.2301, 0.2344, 0.2301, 0.2344, 0.2301, 0.2344, 0.2301, 0.2344, 0.2301, 0.2344, 0.2301, 0.2344, 0.2301, 0.2344, 0.2301, 0.2344, 0.2301, 0.2344, 0.2301, 0.2344, 0.2301, 0.2344, 0.2301, 0.2344, 0.2301, 0.2344, 0.2301, 0.2344, 0.2301, 0.2344, 0.2301, 0.2344, 0.2301, 0.2344, 0.2301, 0.2344, 0.2301, 0.2344, 0.2301, 0.2344, 0.2301, 0.2344, 0.2301, 0.2344, 0.2301, 0.2344, 0.2301, 0.2344, 0.2301, 0.2344, 0.2301, 0.2344, 0.2301, 0.2344, 0.2301, 0.2344, 0.2301, 0.2344, 0.2301, 0.2344, 0.2301, 0.2344, 0.2301, 0.2344, 0.2301, 0.2344, 0.2301, 0.2344, 0.2301, 0.2344, 0.2301, 0.2344, 0.2301, 0.2344, 0.2301, 0.2344, 0.2301, 0.2344, 0.2301, 0.2344, 0.2301, 0.2344, 0.2301, 0.2344, 0.2301, 0.2344, 0.2301, 0.2344, 0.2301, 0.2344, 0.2301, 0.2344, 0.2301, 0.2344, 0.2301, 0.2344, 0.2301, 0.2344, 0.2301, 0.2344, 0.2301, 0.2344, 0.2301, 0.2344, 0.2301, 0.2344, 0.2301, 0.2344, 0.2301, 0.2344, 0.2301, 0.2344, 0.2301, 0.2344, 0.2301, 0.2344, 0.2301, 0.2344, 0.2301, 0.2344, 0.2301, 0.2344, 0.2301, 0.2344, 0.2301, 0.2344, 0.2301, 0.2344, 0.2301, 0.2344, 0.2301, 0.2344, 0.2301, 0.2344, 0.2301, 0.2344, 0.2301, 0.2344, 0.2301, 0.2344, 0.2301, 0.2344, 0.2301, 0.2344, 0.2301, 0.2344, 0.2301, 0.2344, 0.2301, 0.2344, 0.2301, 0.2344, 0.2301, 0.2344, 0.2301, 0.2344, 0.2301, 0.2344, 0.2301, 0.2344, 0.2301, 0.2344, 0.2104, 0.7265, 0.2104, 0.7265, 0.2104, 0.7265, 0.2104, 0.7265, 0.2301, 0.2344, 0.2301, 0.2344, 0.2301, 0.2344, 0.2301, 0.2344, 0.2301, 0.2344, 0.2301, 0.2344, 0.2301, 0.2344, 0.2301, 0.2344, 0.2104, 0.7265, 0.2104, 0.7265, 0.2104, 0.7265, 0.2104, 0.7265, 0.2104, 0.7265, 0.2104, 0.7265, 0.2104, 0.7265, 0.2104, 0.7265, 0.2104, 0.7265, 0.2104, 0.7265, 0.2104, 0.7265, 0.2104, 0.7265, 0.2104, 0.7265, 0.2104, 0.7265, 0.2104, 0.7265, 0.2104, 0.7265, 0.2104, 0.7265, 0.2104, 0.7265, 0.2104, 0.7265, 0.2104, 0.7265, 0.2104, 0.7265, 0.2104, 0.7265, 0.2104, 0.7265, 0.2104, 0.7265, 0.2104, 0.7265, 0.2104, 0.7265, 0.2104, 0.7265, 0.2104, 0.7265, 0.2104, 0.7265, 0.2104, 0.7265, 0.2104, 0.7265, 0.2104, 0.7265, 0.2301, 0.2344, 0.2301, 0.2344, 0.2301, 0.2344, 0.2301, 0.2344, 0.2301, 0.2344, 0.2301, 0.2344, 0.2301, 0.2344, 0.2301, 0.2344, 0.2301, 0.2344, 0.2301, 0.2344, 0.2301, 0.2344, 0.2301, 0.2344, 0.2301, 0.2344, 0.2301, 0.2344, 0.2301, 0.2344, 0.2301, 0.2344, 0.2301, 0.2344, 0.2301, 0.2344, 0.2301, 0.2344, 0.2301, 0.2344, 0.2301, 0.2344, 0.2301, 0.2344, 0.2301, 0.2344, 0.2301, 0.2344, 0.2301, 0.2344, 0.2301, 0.2344, 0.2301, 0.2344, 0.2301, 0.2344, 0.2301, 0.2344, 0.2301, 0.2344, 0.2301, 0.2344, 0.2301, 0.2344, 0.2301, 0.2344, 0.2301, 0.2344, 0.2301, 0.2344, 0.2301, 0.2344, 0.2301, 0.2344, 0.2301, 0.2344, 0.2301, 0.2344, 0.2301, 0.2344, 0.2301, 0.2344, 0.2301, 0.2344, 0.2301, 0.2344, 0.2301, 0.2344, 0.2301, 0.2344, 0.2301, 0.2344, 0.2301, 0.2344, 0.2301, 0.2344, 0.2104, 0.7265, 0.2104, 0.7265, 0.2104, 0.7265, 0.2104, 0.7265, 0.2301, 0.2344, 0.2301, 0.2344, 0.2301, 0.2344, 0.2301, 0.2344, 0.2104, 0.7265, 0.2104, 0.7265, 0.2104, 0.7265, 0.2104, 0.7265, 0.2301, 0.2344, 0.2301, 0.2344, 0.2301, 0.2344, 0.2301, 0.2344, 0.2104, 0.7265, 0.2104, 0.7265, 0.2104, 0.7265, 0.2104, 0.7265, 0.2301, 0.2344, 0.2301, 0.2344, 0.2301, 0.2344, 0.2301, 0.2344, 0.2301, 0.2344, 0.2301, 0.2344, 0.2301, 0.2343, 0.2301, 0.2344, 0.2104, 0.7265, 0.2104, 0.7265, 0.2104, 0.7265, 0.2104, 0.7265, 0.2301, 0.2344, 0.2301, 0.2344, 0.2301, 0.2344, 0.2301, 0.2344, 0.2301, 0.2344, 0.2301, 0.2344, 0.2301, 0.2344, 0.2301, 0.2344, 0.2104, 0.7265, 0.2104, 0.7265, 0.2104, 0.7265, 0.2104, 0.7265, 0.2301, 0.2344, 0.2301, 0.2344, 0.2301, 0.2344, 0.2301, 0.2344, 0.2301, 0.2344, 0.2301, 0.2344, 0.2301, 0.2344, 0.2301, 0.2344, 0.2104, 0.7265, 0.2104, 0.7265, 0.2104, 0.7265, 0.2104, 0.7265, 0.2301, 0.2344, 0.2301, 0.2344, 0.2301, 0.2344, 0.2301, 0.2344, 0.2301, 0.2344, 0.2301, 0.2344, 0.2301, 0.2344, 0.2301, 0.2344, 0.2104, 0.7265, 0.2104, 0.7265, 0.2104, 0.7265, 0.2104, 0.7265, 0.2301, 0.2344, 0.2301, 0.2344, 0.2301, 0.2344, 0.2301, 0.2344, 0.2301, 0.2344, 0.2301, 0.2344, 0.2301, 0.2344, 0.2301, 0.2344, 0.2301, 0.2343, 0.2301, 0.2343, 0.2301, 0.2344, 0.2301, 0.2344, 0.2301, 0.2344, 0.2301, 0.2344, 0.2301, 0.2344, 0.2301, 0.2344, 0.2106, 0.7262, 0.2106, 0.7264, 0.2106, 0.7264, 0.2106, 0.7262, 0.2303, 0.2341, 0.2303, 0.2342, 0.2303, 0.2342, 0.2303, 0.2341, 0.2303, 0.2341, 0.2303, 0.2342, 0.2303, 0.2342, 0.2303, 0.2341, 0.2303, 0.2341, 0.2303, 0.2342, 0.2303, 0.2342, 0.2303, 0.2341, 0.2303, 0.2341, 0.2303, 0.2342, 0.2303, 0.2342, 0.2303, 0.2341, 0.2303, 0.2341, 0.2303, 0.2342, 0.2303, 0.2342, 0.2303, 0.2341, 0.2303, 0.2341, 0.2303, 0.2342, 0.2303, 0.2342, 0.2303, 0.2341, 0.2303, 0.2341, 0.2303, 0.2342, 0.2303, 0.2342, 0.2303, 0.2341, 0.2303, 0.2341, 0.2303, 0.2342, 0.2303, 0.2342, 0.2303, 0.2341, 0.2303, 0.2341, 0.2303, 0.2342, 0.2303, 0.2342, 0.2303, 0.2341, 0.2303, 0.2341, 0.2303, 0.2342, 0.2303, 0.2342, 0.2303, 0.2341, 0.2303, 0.2341, 0.2303, 0.2342, 0.2303, 0.2342, 0.2303, 0.2341, 0.2303, 0.2341, 0.2303, 0.2342, 0.2303, 0.2342, 0.2303, 0.2341, 0.2303, 0.2341, 0.2303, 0.2342, 0.2303, 0.2342, 0.2303, 0.2341, 0.2303, 0.2341, 0.2303, 0.2342, 0.2303, 0.2342, 0.2303, 0.2341, 0.2303, 0.2341, 0.2303, 0.2342, 0.2303, 0.2342, 0.2303, 0.234, 0.2303, 0.234, 0.2303, 0.2342, 0.2303, 0.2342, 0.2303, 0.234, 0.2303, 0.234, 0.2303, 0.2342, 0.2303, 0.2342, 0.2303, 0.234, 0.2303, 0.234, 0.2303, 0.2342, 0.2303, 0.2342, 0.2303, 0.234, 0.2303, 0.234, 0.2303, 0.2342, 0.2303, 0.2342, 0.2303, 0.234, 0.2303, 0.234, 0.2303, 0.2342, 0.2303, 0.2342, 0.2303, 0.234, 0.2303, 0.234, 0.2303, 0.2342, 0.2303, 0.2342, 0.2303, 0.234, 0.2106, 0.7261, 0.2106, 0.7263, 0.2106, 0.7263, 0.2106, 0.7261, 0.2106, 0.7261, 0.2106, 0.7263, 0.2106, 0.7263, 0.2106, 0.7261, 0.2106, 0.7261, 0.2106, 0.7263, 0.2106, 0.7263, 0.2106, 0.7261, 0.2106, 0.7261, 0.2106, 0.7263, 0.2106, 0.7263, 0.2106, 0.7261, 0.2106, 0.7261, 0.2106, 0.7263, 0.2106, 0.7263, 0.2106, 0.7262, 0.2106, 0.7262, 0.2106, 0.7263, 0.2106, 0.7264, 0.2106, 0.7262, 0.2106, 0.7262, 0.2106, 0.7264, 0.2106, 0.7264, 0.2106, 0.7262, 0.2106, 0.7262, 0.2106, 0.7264, 0.2106, 0.7264, 0.2106, 0.7262, 0.2303, 0.2342, 0.2303, 0.2342, 0.2303, 0.2342, 0.2303, 0.2342, 0.2106, 0.7262, 0.2106, 0.7264, 0.2106, 0.7264, 0.2106, 0.7262, 0.2106, 0.7262, 0.2106, 0.7264, 0.2106, 0.7264, 0.2106, 0.7262, 0.2299, 0.2344, 0.2299, 0.2344, 0.2299, 0.2344, 0.2299, 0.2344, 0.2303, 0.2342, 0.2303, 0.2342, 0.2303, 0.2342, 0.2303, 0.2342, 0.2303, 0.2342, 0.2303, 0.2342, 0.2303, 0.2342, 0.2303, 0.2342, 0.2303, 0.2342, 0.2303, 0.2342, 0.2303, 0.2342, 0.2303, 0.2342, 0.2303, 0.2342, 0.2303, 0.2342, 0.2303, 0.2342, 0.2303, 0.2342, 0.2303, 0.2342, 0.2303, 0.2342, 0.2303, 0.2342, 0.2303, 0.2342, 0.2303, 0.2342, 0.2303, 0.2342, 0.2303, 0.2342, 0.2303, 0.2342, 0.2303, 0.2342, 0.2303, 0.2342, 0.2303, 0.2342, 0.2303, 0.2342, 0.2303, 0.2342, 0.2303, 0.2342, 0.2303, 0.2342, 0.2303, 0.2342, 0.2303, 0.2342, 0.2303, 0.2342, 0.2303, 0.2342, 0.2303, 0.2342, 0.2303, 0.2342, 0.2303, 0.2342, 0.2303, 0.2342, 0.2303, 0.2342, 0.2303, 0.2342, 0.2303, 0.2342, 0.2303, 0.2342, 0.2303, 0.2342, 0.2303, 0.2342, 0.2303, 0.2342, 0.2303, 0.2342, 0.2303, 0.2342, 0.2303, 0.2342, 0.2303, 0.2342, 0.2303, 0.2342, 0.2303, 0.2342, 0.2303, 0.2342, 0.2303, 0.2342, 0.2303, 0.2342, 0.2303, 0.2342, 0.2303, 0.2342, 0.2303, 0.2342, 0.2303, 0.2342, 0.2303, 0.2342, 0.2303, 0.2342, 0.2303, 0.2342, 0.2303, 0.2342, 0.2303, 0.2342, 0.2303, 0.2342, 0.2303, 0.2342, 0.2303, 0.2342, 0.2303, 0.2342, 0.2303, 0.2342, 0.2303, 0.2342, 0.2303, 0.2342, 0.2303, 0.2342, 0.2303, 0.2342, 0.2303, 0.2342, 0.2303, 0.2342, 0.2303, 0.2342, 0.2303, 0.2342, 0.2303, 0.2342, 0.2303, 0.2342, 0.2303, 0.2342, 0.2303, 0.2342, 0.2303, 0.2342, 0.2303, 0.2342, 0.2303, 0.2342, 0.2303, 0.2342, 0.2303, 0.2342, 0.2303, 0.2342, 0.2303, 0.2342, 0.2303, 0.2342, 0.2303, 0.2342, 0.2303, 0.2342, 0.2303, 0.2342, 0.2303, 0.2342, 0.2303, 0.2342, 0.2303, 0.2342, 0.2303, 0.2342, 0.2303, 0.2342, 0.2303, 0.2342, 0.2303, 0.2342, 0.2303, 0.2342, 0.2303, 0.2342, 0.2303, 0.2342, 0.2303, 0.2342, 0.2303, 0.2342, 0.2303, 0.2342, 0.2303, 0.2342, 0.2303, 0.2342, 0.2303, 0.2342, 0.2303, 0.2342, 0.2303, 0.2342, 0.2303, 0.2342, 0.2303, 0.2342, 0.2303, 0.2342, 0.2303, 0.2342, 0.2303, 0.2342, 0.2303, 0.2342, 0.2303, 0.2342, 0.2303, 0.2342, 0.2303, 0.2342, 0.2303, 0.2342, 0.2303, 0.2342, 0.2303, 0.2342, 0.2303, 0.2342, 0.2303, 0.2342, 0.2303, 0.2342, 0.2303, 0.2342, 0.2303, 0.2342, 0.2303, 0.2342, 0.2303, 0.2342, 0.2303, 0.2342, 0.2303, 0.2342, 0.2303, 0.2342, 0.2303, 0.2342, 0.2303, 0.2342, 0.2303, 0.2342, 0.2303, 0.2342, 0.2303, 0.2342, 0.2303, 0.2342, 0.2303, 0.2342, 0.2303, 0.2342, 0.2303, 0.2342, 0.2303, 0.2342, 0.2303, 0.2342, 0.2303, 0.2342, 0.2303, 0.2342, 0.2303, 0.2342, 0.2303, 0.2342, 0.2303, 0.2342, 0.2303, 0.2342, 0.2303, 0.2342, 0.2303, 0.2342, 0.2303, 0.2342, 0.2303, 0.2342, 0.2303, 0.2342, 0.2303, 0.2342, 0.2303, 0.2342, 0.2303, 0.2342, 0.2303, 0.2342, 0.2303, 0.2342, 0.2303, 0.2342, 0.2303, 0.2342, 0.2303, 0.2342, 0.2303, 0.2342, 0.2303, 0.2342, 0.2303, 0.2342, 0.2303, 0.2342, 0.2303, 0.2342, 0.2303, 0.2342, 0.2303, 0.2342, 0.2303, 0.2342, 0.2303, 0.2342, 0.2303, 0.2342, 0.2303, 0.2342, 0.2303, 0.2342, 0.2303, 0.2342, 0.2303, 0.2342, 0.2303, 0.2342, 0.2303, 0.2342, 0.2303, 0.2342, 0.2303, 0.2342, 0.2106, 0.7264, 0.2106, 0.7264, 0.2106, 0.7264, 0.2106, 0.7264, 0.2303, 0.2342, 0.2303, 0.2342, 0.2303, 0.2342, 0.2303, 0.2342, 0.2303, 0.2342, 0.2303, 0.2342, 0.2303, 0.2342, 0.2303, 0.2342, 0.2106, 0.7264, 0.2106, 0.7264, 0.2106, 0.7264, 0.2106, 0.7264, 0.2106, 0.7264, 0.2106, 0.7264, 0.2106, 0.7264, 0.2106, 0.7264, 0.2106, 0.7263, 0.2106, 0.7263, 0.2106, 0.7263, 0.2106, 0.7263, 0.2106, 0.7263, 0.2106, 0.7263, 0.2106, 0.7263, 0.2106, 0.7263, 0.2106, 0.7263, 0.2106, 0.7263, 0.2106, 0.7263, 0.2106, 0.7263, 0.2106, 0.7263, 0.2106, 0.7263, 0.2106, 0.7263, 0.2106, 0.7263, 0.2106, 0.7264, 0.2106, 0.7264, 0.2106, 0.7264, 0.2106, 0.7264, 0.2106, 0.7264, 0.2106, 0.7264, 0.2106, 0.7264, 0.2106, 0.7264, 0.2303, 0.2342, 0.2303, 0.2342, 0.2303, 0.2342, 0.2303, 0.2342, 0.2303, 0.2342, 0.2303, 0.2342, 0.2303, 0.2342, 0.2303, 0.2342, 0.2303, 0.2342, 0.2303, 0.2342, 0.2303, 0.2342, 0.2303, 0.2342, 0.2303, 0.2342, 0.2303, 0.2342, 0.2303, 0.2342, 0.2303, 0.2342, 0.2303, 0.2342, 0.2303, 0.2342, 0.2303, 0.2342, 0.2303, 0.2342, 0.2303, 0.2342, 0.2303, 0.2342, 0.2303, 0.2342, 0.2303, 0.2342, 0.2303, 0.2342, 0.2303, 0.2342, 0.2303, 0.2342, 0.2303, 0.2342, 0.2303, 0.2342, 0.2303, 0.2342, 0.2303, 0.2342, 0.2303, 0.2342, 0.2303, 0.2342, 0.2303, 0.2342, 0.2303, 0.2342, 0.2303, 0.2342, 0.2303, 0.2342, 0.2303, 0.2342, 0.2303, 0.2342, 0.2303, 0.2342, 0.2303, 0.2342, 0.2303, 0.2342, 0.2303, 0.2342, 0.2303, 0.2342, 0.2303, 0.2342, 0.2303, 0.2342, 0.2303, 0.2342, 0.2303, 0.2342, 0.2106, 0.7263, 0.2106, 0.7263, 0.2106, 0.7263, 0.2106, 0.7263, 0.2303, 0.2342, 0.2303, 0.2342, 0.2303, 0.2342, 0.2303, 0.2342, 0.2106, 0.7264, 0.2106, 0.7264, 0.2106, 0.7264, 0.2106, 0.7264, 0.2303, 0.2342, 0.2303, 0.2342, 0.2303, 0.2342, 0.2303, 0.2342, 0.2106, 0.7264, 0.2106, 0.7264, 0.2106, 0.7264, 0.2106, 0.7264, 0.2303, 0.2342, 0.2303, 0.2342, 0.2303, 0.2342, 0.2303, 0.2342, 0.2303, 0.2342, 0.2303, 0.2342, 0.2303, 0.2342, 0.2303, 0.2342, 0.2106, 0.7263, 0.2106, 0.7263, 0.2106, 0.7263, 0.2106, 0.7263, 0.2303, 0.2342, 0.2303, 0.2342, 0.2303, 0.2342, 0.2303, 0.2342, 0.2303, 0.2342, 0.2303, 0.2342, 0.2303, 0.2342, 0.2303, 0.2342, 0.2106, 0.7264, 0.2106, 0.7264, 0.2106, 0.7264, 0.2106, 0.7264, 0.2303, 0.2342, 0.2303, 0.2342, 0.2303, 0.2342, 0.2303, 0.2342, 0.2303, 0.2342, 0.2303, 0.2342, 0.2303, 0.2342, 0.2303, 0.2342, 0.2106, 0.7264, 0.2106, 0.7263, 0.2106, 0.7263, 0.2106, 0.7264, 0.2303, 0.2342, 0.2303, 0.2342, 0.2303, 0.2342, 0.2303, 0.2342, 0.2303, 0.2342, 0.2303, 0.2342, 0.2303, 0.2342, 0.2303, 0.2342, 0.2106, 0.7263, 0.2106, 0.7263, 0.2106, 0.7263, 0.2106, 0.7263, 0.2303, 0.2342, 0.2303, 0.2342, 0.2303, 0.2342, 0.2303, 0.2342, 0.2303, 0.2342, 0.2303, 0.2342, 0.2303, 0.2342, 0.2303, 0.2342, 0.2303, 0.2342, 0.2303, 0.2342, 0.2303, 0.2342, 0.2303, 0.2342, 0.2303, 0.2342, 0.2303, 0.2342, 0.2303, 0.2342, 0.2303, 0.2342, 0.2299, 0.2342, 0.2299, 0.2342, 0.2299, 0.2342, 0.2299, 0.2342, 0.2301, 0.234, 0.2301, 0.234, 0.2301, 0.234, 0.2301, 0.234, 0.2299, 0.234, 0.23, 0.2341, 0.23, 0.2341, 0.2299, 0.234, 0.23, 0.2341, 0.23, 0.2341, 0.23, 0.2341, 0.23, 0.2341, 0.2301, 0.2341, 0.2301, 0.2341, 0.2301, 0.2341, 0.2301, 0.2341, 0.2301, 0.2342, 0.2301, 0.2342, 0.2301, 0.2342, 0.2301, 0.2342, 0.2299, 0.2344, 0.2299, 0.2344, 0.2299, 0.2344, 0.2299, 0.2344, 0.2301, 0.234, 0.2301, 0.234, 0.2301, 0.234, 0.2301, 0.2341, 0.2302, 0.2343, 0.2301, 0.2342, 0.2302, 0.2342, 0.2302, 0.2342, 0.2299, 0.234, 0.23, 0.2341, 0.2299, 0.2341, 0.2299, 0.2341, 0.2298, 0.2342, 0.2299, 0.2342, 0.2299, 0.2342, 0.2298, 0.2342, 0.2301, 0.2342, 0.2301, 0.2342, 0.2301, 0.2342, 0.2301, 0.2342, 0.2299, 0.2342, 0.2299, 0.2342, 0.2299, 0.2342, 0.2299, 0.2342, 0.2299, 0.2344, 0.2299, 0.2344, 0.2299, 0.2344, 0.2299, 0.2344, 0.2302, 0.2342, 0.2303, 0.2342, 0.2302, 0.2342, 0.2302, 0.2342, 0.2299, 0.2342, 0.2299, 0.2341, 0.2299, 0.2341, 0.2299, 0.2342, 0.2301, 0.2341, 0.2301, 0.234, 0.2302, 0.234, 0.2302, 0.2341, 0.2104, 0.7263, 0.2104, 0.7262, 0.2105, 0.7263, 0.2105, 0.7263, 0.2302, 0.2341, 0.2302, 0.234, 0.2303, 0.2341, 0.2302, 0.2341, 0.2299, 0.2344, 0.2299, 0.2344, 0.2299, 0.2344, 0.2299, 0.2344, 0.2299, 0.2341, 0.2299, 0.2341, 0.2299, 0.2341, 0.2299, 0.2341, 0.2299, 0.2341, 0.2299, 0.2341, 0.2299, 0.2341, 0.2299, 0.2341, 0.2104, 0.7263, 0.2104, 0.7262, 0.2104, 0.7262, 0.2104, 0.7263, 0.2301, 0.2342, 0.2301, 0.2342, 0.2301, 0.2342, 0.2301, 0.2342, 0.2301, 0.234, 0.2301, 0.234, 0.2301, 0.234, 0.2301, 0.234, 0.2302, 0.2341, 0.2303, 0.2341, 0.2303, 0.2342, 0.2302, 0.2342, 0.2299, 0.2344, 0.2299, 0.2344, 0.2299, 0.2344, 0.2299, 0.2344, 0.2299, 0.2341, 0.2299, 0.2341, 0.2299, 0.2341, 0.2299, 0.2341, 0.2299, 0.2341, 0.2299, 0.2341, 0.2299, 0.2342, 0.2298, 0.2342, 0.2104, 0.7263, 0.2104, 0.7263, 0.2104, 0.7263, 0.2104, 0.7263, 0.2104, 0.7263, 0.2104, 0.7262, 0.2104, 0.7262, 0.2104, 0.7263, 0.2299, 0.2344, 0.2299, 0.2344, 0.2299, 0.2344, 0.2299, 0.2344, 0.2104, 0.7262, 0.2104, 0.7262, 0.2104, 0.7262, 0.2104, 0.7262, 0.2104, 0.7264, 0.2104, 0.7263, 0.2104, 0.7263, 0.2104, 0.7264, 0.2104, 0.7262, 0.2104, 0.7262, 0.2104, 0.7262, 0.2104, 0.7262, 0.2299, 0.2344, 0.2299, 0.2344, 0.2299, 0.2344, 0.2299, 0.2344, 0.2301, 0.2343, 0.2301, 0.2342, 0.2301, 0.2342, 0.2301, 0.2343, 0.2301, 0.234, 0.2301, 0.234, 0.2301, 0.234, 0.2301, 0.234, 0.2301, 0.234, 0.2301, 0.234, 0.2301, 0.234, 0.2301, 0.234, 0.23, 0.2342, 0.23, 0.2342, 0.23, 0.2342, 0.23, 0.2342, 0.2299, 0.2341, 0.2299, 0.2342, 0.2299, 0.2342, 0.2299, 0.2341, 0.2299, 0.2344, 0.2299, 0.2344, 0.2299, 0.2344, 0.2299, 0.2344, 0.2301, 0.2342, 0.2301, 0.2343, 0.2301, 0.2343, 0.2301, 0.2342, 0.2299, 0.2342, 0.2299, 0.2342, 0.23, 0.2342, 0.2299, 0.2343, 0.2299, 0.2342, 0.2299, 0.2342, 0.2299, 0.2342, 0.2299, 0.2342, 0.2103, 0.7264, 0.2103, 0.7264, 0.2103, 0.7264, 0.2103, 0.7264, 0.2103, 0.7263, 0.2103, 0.7263, 0.2102, 0.7263, 0.2103, 0.7263, 0.2299, 0.2344, 0.2299, 0.2344, 0.2299, 0.2344, 0.2299, 0.2344, 0.2103, 0.7263, 0.2103, 0.7263, 0.2103, 0.7263, 0.2103, 0.7263, 0.23, 0.2344, 0.2299, 0.2344, 0.2299, 0.2344, 0.2299, 0.2344, 0.2103, 0.7263, 0.2103, 0.7263, 0.2102, 0.7263, 0.2102, 0.7263, 0.2103, 0.7262, 0.2103, 0.7263, 0.2103, 0.7263, 0.2103, 0.7262, 0.2299, 0.2343, 0.23, 0.2342, 0.23, 0.2342, 0.2299, 0.2343, 0.2299, 0.234, 0.23, 0.234, 0.23, 0.2341, 0.2299, 0.234, 0.2301, 0.2342, 0.2301, 0.2342, 0.2301, 0.2342, 0.2301, 0.2342, 0.2299, 0.2344, 0.2299, 0.2344, 0.2299, 0.2344, 0.2299, 0.2344, 0.2299, 0.2344, 0.2299, 0.2344, 0.2299, 0.2344, 0.2299, 0.2344, 0.2299, 0.2344, 0.2299, 0.2344, 0.2299, 0.2344, 0.2299, 0.2344, 0.2299, 0.2344, 0.2299, 0.2344, 0.2299, 0.2344, 0.2299, 0.2344, 0.2299, 0.2344, 0.2299, 0.2344, 0.2299, 0.2344, 0.2299, 0.2344, 0.2299, 0.2344, 0.2299, 0.2344, 0.2299, 0.2344, 0.2299, 0.2344, 0.2299, 0.2344, 0.2299, 0.2344, 0.2299, 0.2344, 0.2299, 0.2344, 0.2299, 0.2344, 0.2299, 0.2344, 0.2299, 0.2344, 0.2299, 0.2344, 0.2299, 0.2344, 0.2299, 0.2344, 0.2299, 0.2344, 0.2299, 0.2344, 0.2299, 0.2344, 0.2299, 0.2344, 0.2299, 0.2344, 0.23, 0.2344, 0.23, 0.2344, 0.2299, 0.2344, 0.2299, 0.2344, 0.23, 0.2344, 0.23, 0.2344, 0.2299, 0.2344, 0.2299, 0.2344, 0.23, 0.2344, 0.23, 0.2344, 0.2299, 0.2344, 0.2299, 0.2344, 0.23, 0.2344, 0.23, 0.2344, 0.2299, 0.2344, 0.2299, 0.2344, 0.23, 0.2344, 0.23, 0.2344, 0.2299, 0.2344, 0.2299, 0.2344, 0.23, 0.2344, 0.23, 0.2344, 0.2299, 0.2344, 0.2299, 0.2344, 0.23, 0.2344, 0.23, 0.2344, 0.2299, 0.2344, 0.2299, 0.2344, 0.23, 0.2344, 0.23, 0.2344, 0.2299, 0.2344, 0.2299, 0.2344, 0.23, 0.2344, 0.23, 0.2344, 0.2299, 0.2344, 0.2299, 0.2344, 0.23, 0.2344, 0.2299, 0.2344, 0.2299, 0.2344, 0.23, 0.2345, 0.23, 0.2345, 0.23, 0.2344, 0.2299, 0.2344, 0.2299, 0.2344, 0.23, 0.2344, 0.23, 0.2344, 0.2299, 0.2344, 0.2299, 0.2344, 0.23, 0.2344, 0.2103, 0.7266, 0.2103, 0.7266, 0.2103, 0.7266, 0.2103, 0.7266, 0.2299, 0.2344, 0.2299, 0.2344, 0.2299, 0.2344, 0.2299, 0.2344, 0.2299, 0.2344, 0.2299, 0.2344, 0.2299, 0.2344, 0.2299, 0.2344, 0.2299, 0.2344, 0.2299, 0.2344, 0.2299, 0.2344, 0.2299, 0.2344, 0.2299, 0.2344, 0.2299, 0.2344, 0.2299, 0.2344, 0.2299, 0.2344, 0.2103, 0.7266, 0.2103, 0.7266, 0.2103, 0.7266, 0.2103, 0.7266, 0.2299, 0.2344, 0.2299, 0.2344, 0.2299, 0.2344, 0.2299, 0.2344, 0.2299, 0.2344, 0.2299, 0.2344, 0.2299, 0.2344, 0.2299, 0.2344, 0.2299, 0.2344, 0.2299, 0.2344, 0.2299, 0.2344, 0.2299, 0.2344, 0.2103, 0.7266, 0.2103, 0.7266, 0.2103, 0.7266, 0.2103, 0.7266, 0.2299, 0.2344, 0.2299, 0.2344, 0.2299, 0.2344, 0.2299, 0.2344, 0.2299, 0.2344, 0.2299, 0.2344, 0.2299, 0.2344, 0.2299, 0.2344, 0.2103, 0.7266, 0.2103, 0.7266, 0.2103, 0.7266, 0.2103, 0.7266, 0.2299, 0.2344, 0.2299, 0.2344, 0.2299, 0.2344, 0.2299, 0.2344, 0.2299, 0.2344, 0.2299, 0.2344, 0.2299, 0.2344, 0.2299, 0.2344, 0.2299, 0.2344, 0.2299, 0.2344, 0.2299, 0.2344, 0.2299, 0.2344, 0.2103, 0.7266, 0.2103, 0.7266, 0.2103, 0.7266, 0.2103, 0.7266, 0.2299, 0.2344, 0.2299, 0.2344, 0.2299, 0.2344, 0.2299, 0.2344, 0.2299, 0.2344, 0.2299, 0.2344, 0.2299, 0.2344, 0.2299, 0.2344, 0.2299, 0.2344, 0.2299, 0.2344, 0.2299, 0.2344, 0.2299, 0.2344, 0.2299, 0.2344, 0.2299, 0.2344, 0.2299, 0.2344, 0.2299, 0.2344, 0.2299, 0.2344, 0.2299, 0.2344, 0.2299, 0.2344, 0.2299, 0.2344, 0.2299, 0.2344, 0.2299, 0.2344, 0.2299, 0.2344, 0.2299, 0.2344, 0.2299, 0.2344, 0.2299, 0.2344, 0.2299, 0.2344, 0.2299, 0.2344, 0.2299, 0.2344, 0.2299, 0.2344, 0.2299, 0.2344, 0.2299, 0.2344, 0.2299, 0.2344, 0.2299, 0.2344, 0.2299, 0.2344, 0.2299, 0.2344, 0.2103, 0.7266, 0.2103, 0.7266, 0.2103, 0.7266, 0.2103, 0.7266, 0.2299, 0.2344, 0.2299, 0.2344, 0.2299, 0.2344, 0.2299, 0.2344, 0.2299, 0.2344, 0.2299, 0.2344, 0.2299, 0.2344, 0.2299, 0.2344, 0.2299, 0.2344, 0.2299, 0.2344, 0.2299, 0.2344, 0.2299, 0.2344, 0.2103, 0.7266, 0.2103, 0.7266, 0.2103, 0.7266, 0.2103, 0.7266, 0.2299, 0.2344, 0.2299, 0.2344, 0.2299, 0.2344, 0.2299, 0.2344, 0.2299, 0.2344, 0.2299, 0.2344, 0.2299, 0.2344, 0.2299, 0.2344, 0.2299, 0.2344, 0.2299, 0.2344, 0.2299, 0.2344, 0.2299, 0.2344, 0.2299, 0.2344, 0.2299, 0.2344, 0.2299, 0.2344, 0.2299, 0.2344, 0.2299, 0.2344, 0.2299, 0.2344, 0.2299, 0.2344, 0.2299, 0.2344, 0.2299, 0.2344, 0.2299, 0.2344, 0.2299, 0.2344, 0.2299, 0.2344, 0.2299, 0.2344, 0.2299, 0.2344, 0.2299, 0.2344, 0.2299, 0.2344, 0.2299, 0.2344, 0.2299, 0.2344, 0.2299, 0.2344, 0.2299, 0.2344, 0.2299, 0.2344, 0.2299, 0.2344, 0.2299, 0.2344, 0.2299, 0.2344, 0.2299, 0.2344, 0.2299, 0.2344, 0.2299, 0.2344, 0.2299, 0.2344, 0.2299, 0.2344, 0.2299, 0.2344, 0.2299, 0.2344, 0.2299, 0.2344, 0.2299, 0.2344, 0.2299, 0.2344, 0.2299, 0.2344, 0.2299, 0.2344, 0.2299, 0.2344, 0.2299, 0.2344, 0.2299, 0.2344, 0.2299, 0.2344, 0.2299, 0.2344, 0.2299, 0.2344, 0.2299, 0.2344, 0.2299, 0.2344, 0.2299, 0.2344, 0.2299, 0.2344, 0.2299, 0.2344, 0.2299, 0.2344, 0.2299, 0.2344, 0.2299, 0.2344, 0.2299, 0.2344, 0.2299, 0.2344, 0.2299, 0.2344, 0.2299, 0.2344, 0.2299, 0.2344, 0.2299, 0.2344, 0.2299, 0.2344, 0.2299, 0.2344, 0.2299, 0.2344, 0.2299, 0.2344, 0.2299, 0.2344, 0.2299, 0.2344, 0.2299, 0.2344, 0.2299, 0.2344, 0.2299, 0.2344, 0.2299, 0.2344, 0.2299, 0.2344, 0.2299, 0.2344, 0.2299, 0.2344, 0.2299, 0.2344, 0.2299, 0.2344, 0.2299, 0.2344, 0.2299, 0.2344, 0.2299, 0.2344, 0.2299, 0.2344, 0.2299, 0.2344, 0.2299, 0.2344, 0.2299, 0.2344, 0.2299, 0.2344, 0.2299, 0.2344, 0.2299, 0.2344, 0.2299, 0.2344, 0.2299, 0.2344, 0.2299, 0.2344, 0.2299, 0.2344, 0.2299, 0.2344, 0.2299, 0.2344, 0.2299, 0.2344, 0.2299, 0.2344, 0.2299, 0.2344, 0.2299, 0.2344, 0.2299, 0.2344, 0.2299, 0.2344, 0.2299, 0.2344, 0.2299, 0.2344, 0.2299, 0.2344, 0.2299, 0.2344, 0.2299, 0.2344, 0.2299, 0.2344, 0.2299, 0.2344, 0.2299, 0.2344, 0.2299, 0.2344, 0.2299, 0.2344, 0.2299, 0.2344, 0.2299, 0.2344, 0.2299, 0.2344, 0.2299, 0.2344, 0.2299, 0.2344, 0.2299, 0.2344, 0.2299, 0.2344, 0.2299, 0.2344, 0.2299, 0.2344, 0.2299, 0.2344, 0.2299, 0.2344, 0.2299, 0.2344, 0.2299, 0.2344, 0.2299, 0.2344, 0.2299, 0.2344, 0.2299, 0.2344, 0.2299, 0.2344, 0.2299, 0.2344, 0.2299, 0.2344, 0.2299, 0.2344, 0.2299, 0.2344, 0.2299, 0.2344, 0.2299, 0.2344, 0.2299, 0.2344, 0.2299, 0.2344, 0.2299, 0.2344, 0.2299, 0.2344, 0.2299, 0.2344, 0.2299, 0.2344, 0.2299, 0.2344, 0.2299, 0.2344, 0.2299, 0.2344, 0.2299, 0.2344, 0.2299, 0.2344, 0.2299, 0.2344, 0.2299, 0.2344, 0.2299, 0.2344, 0.2299, 0.2344, 0.2299, 0.2344, 0.2299, 0.2344, 0.2299, 0.2344, 0.2299, 0.2344, 0.2299, 0.2344, 0.2299, 0.2344, 0.2299, 0.2344, 0.2299, 0.2344, 0.2299, 0.2344, 0.2299, 0.2344, 0.2299, 0.2344, 0.2299, 0.2344, 0.2299, 0.2344, 0.2299, 0.2344, 0.2299, 0.2344, 0.2299, 0.2344, 0.2299, 0.2344, 0.2299, 0.2344, 0.2299, 0.2344, 0.2299, 0.2344, 0.2299, 0.2344, 0.2299, 0.2344, 0.2299, 0.2344, 0.2299, 0.2344, 0.2299, 0.2344, 0.2299, 0.2344, 0.2299, 0.2344, 0.2299, 0.2344, 0.2299, 0.2344, 0.2299, 0.2344, 0.2299, 0.2344, 0.2299, 0.2344, 0.2299, 0.2344, 0.2299, 0.2344, 0.2299, 0.2344, 0.2299, 0.2344, 0.2299, 0.2344, 0.2299, 0.2344, 0.2299, 0.2344, 0.2299, 0.2344, 0.2299, 0.2344, 0.2299, 0.2344, 0.2299, 0.2344, 0.2299, 0.2344, 0.2299, 0.2344, 0.2299, 0.2344, 0.2299, 0.2344, 0.2299, 0.2344, 0.2299, 0.2344, 0.2299, 0.2344, 0.2299, 0.2344, 0.2299, 0.2344, 0.2299, 0.2344, 0.2299, 0.2344, 0.2299, 0.2344, 0.2103, 0.7266, 0.2103, 0.7266, 0.2103, 0.7266, 0.2103, 0.7266, 0.2103, 0.7266, 0.2103, 0.7266, 0.2103, 0.7266, 0.2103, 0.7266, 0.2103, 0.7266, 0.2103, 0.7266, 0.2103, 0.7266, 0.2103, 0.7266, 0.2103, 0.7266, 0.2103, 0.7266, 0.2103, 0.7266, 0.2103, 0.7266, 0.2103, 0.7266, 0.2103, 0.7266, 0.2103, 0.7266, 0.2103, 0.7266, 0.2103, 0.7266, 0.2103, 0.7266, 0.2103, 0.7266, 0.2103, 0.7266, 0.2103, 0.7266, 0.2103, 0.7266, 0.2103, 0.7266, 0.2103, 0.7266, 0.2103, 0.7266, 0.2103, 0.7266, 0.2103, 0.7266, 0.2103, 0.7266, 0.2299, 0.2344, 0.2299, 0.2344, 0.2299, 0.2344, 0.2299, 0.2344, 0.2299, 0.2344, 0.2299, 0.2344, 0.2299, 0.2344, 0.2299, 0.2344, 0.2299, 0.2344, 0.2299, 0.2344, 0.2299, 0.2344, 0.2299, 0.2344, 0.2299, 0.2344, 0.2299, 0.2344, 0.2299, 0.2344, 0.2299, 0.2344, 0.2299, 0.2344, 0.2299, 0.2344, 0.2299, 0.2344, 0.2299, 0.2344, 0.2299, 0.2344, 0.2299, 0.2344, 0.2299, 0.2344, 0.2299, 0.2344, 0.2299, 0.2344, 0.2299, 0.2344, 0.2299, 0.2344, 0.2299, 0.2344, 0.2299, 0.2344, 0.2299, 0.2344, 0.2299, 0.2344, 0.2299, 0.2344, 0.2299, 0.2344, 0.2299, 0.2344, 0.2299, 0.2344, 0.2299, 0.2344, 0.2299, 0.2344, 0.2299, 0.2344, 0.2299, 0.2344, 0.2299, 0.2344, 0.2299, 0.2344, 0.2299, 0.2344, 0.2299, 0.2344, 0.2299, 0.2344, 0.2299, 0.2344, 0.2299, 0.2344, 0.2299, 0.2344, 0.2299, 0.2344, 0.2299, 0.2344, 0.2299, 0.2344, 0.2299, 0.2344, 0.2299, 0.2344, 0.2299, 0.2344, 0.2299, 0.2344, 0.2299, 0.2344, 0.2299, 0.2344, 0.2299, 0.2344, 0.2299, 0.2344, 0.2299, 0.2344, 0.2299, 0.2344, 0.2299, 0.2344, 0.2299, 0.2344, 0.2299, 0.2344, 0.2299, 0.2344, 0.2299, 0.2344, 0.2299, 0.2344, 0.2299, 0.2344, 0.2299, 0.2344, 0.2299, 0.2344, 0.2299, 0.2344, 0.2299, 0.2344, 0.2299, 0.2344, 0.2299, 0.2344, 0.2299, 0.2344, 0.2299, 0.2344, 0.2299, 0.2344, 0.2299, 0.2344, 0.2299, 0.2344, 0.2299, 0.2344, 0.2299, 0.2344, 0.2299, 0.2344, 0.2299, 0.2344, 0.2299, 0.2344, 0.2299, 0.2344, 0.2299, 0.2344, 0.2299, 0.2344, 0.2299, 0.2344, 0.2299, 0.2344, 0.2299, 0.2344, 0.2299, 0.2344, 0.2299, 0.2344, 0.2299, 0.2344, 0.2299, 0.2344, 0.2299, 0.2344, 0.2299, 0.2344, 0.2299, 0.2344, 0.2103, 0.7266, 0.2103, 0.7266, 0.2103, 0.7266, 0.2103, 0.7266, 0.2103, 0.7266, 0.2103, 0.7266, 0.2103, 0.7266, 0.2103, 0.7266, 0.2103, 0.7266, 0.2103, 0.7266, 0.2103, 0.7266, 0.2103, 0.7266, 0.2103, 0.7266, 0.2103, 0.7266, 0.2103, 0.7266, 0.2103, 0.7266, 0.2103, 0.7266, 0.2103, 0.7266, 0.2103, 0.7266, 0.2103, 0.7266, 0.2103, 0.7266, 0.2103, 0.7266, 0.2103, 0.7266, 0.2103, 0.7266, 0.2103, 0.7266, 0.2103, 0.7266, 0.2103, 0.7266, 0.2103, 0.7266, 0.2299, 0.2344, 0.2299, 0.2344, 0.2299, 0.2344, 0.2299, 0.2344, 0.2299, 0.2344, 0.2299, 0.2344, 0.2299, 0.2344, 0.2299, 0.2344, 0.2299, 0.2344, 0.2299, 0.2344, 0.23, 0.2343, 0.23, 0.2343, 0.23, 0.2344, 0.23, 0.2344, 0.2298, 0.2344, 0.2299, 0.2344, 0.2299, 0.2344, 0.2299, 0.2344, 0.23, 0.2344, 0.23, 0.2344, 0.2299, 0.2344, 0.23, 0.2344, 0.2299, 0.2343, 0.2299, 0.2343, 0.23, 0.2344, 0.23, 0.2344, 0.2299, 0.2345, 0.2299, 0.2345, 0.23, 0.2344, 0.2299, 0.2344, 0.2299, 0.2345, 0.2299, 0.2345, 0.2299, 0.2344, 0.2299, 0.2344, 0.23, 0.2343, 0.23, 0.2343, 0.2299, 0.2344, 0.2299, 0.2344, 0.23, 0.2344, 0.23, 0.2344, 0.23, 0.2344, 0.23, 0.2344, 0.2298, 0.2344, 0.2298, 0.2344, 0.2299, 0.2344, 0.2299, 0.2344, 0.23, 0.2345, 0.23, 0.2345, 0.2299, 0.2344, 0.2299, 0.2344, 0.23, 0.2344, 0.23, 0.2344, 0.23, 0.2344, 0.23, 0.2344, 0.2299, 0.2343, 0.2299, 0.2343, 0.23, 0.2344, 0.23, 0.2344, 0.2299, 0.2345, 0.2299, 0.2345, 0.2299, 0.2344, 0.2299, 0.2344, 0.2299, 0.2343, 0.23, 0.2343, 0.2299, 0.2344, 0.2299, 0.2344, 0.23, 0.2345, 0.2299, 0.2345, 0.23, 0.2344, 0.23, 0.2344, 0.2298, 0.2344, 0.2298, 0.2344, 0.2299, 0.2344, 0.2299, 0.2344, 0.2299, 0.2345, 0.2299, 0.2345, 0.2299, 0.2344, 0.2299, 0.2344, 0.2299, 0.2345, 0.2299, 0.2345, 0.2299, 0.2344, 0.2299, 0.2344, 0.23, 0.2344, 0.23, 0.2344, 0.23, 0.2344, 0.23, 0.2344, 0.2299, 0.2344, 0.2299, 0.2343, 0.23, 0.2344, 0.23, 0.2344, 0.2299, 0.2345, 0.2299, 0.2345, 0.2299, 0.2344, 0.2299, 0.2344, 0.2299, 0.2343, 0.2299, 0.2343, 0.23, 0.2344, 0.23, 0.2344, 0.2298, 0.2344, 0.2298, 0.2344, 0.2299, 0.2344, 0.2299, 0.2344, 0.23, 0.2343, 0.23, 0.2344, 0.2299, 0.2344, 0.2299, 0.2344, 0.23, 0.2344, 0.23, 0.2345, 0.23, 0.2344, 0.23, 0.2344, 0.2299, 0.2344, 0.2299, 0.2344, 0.2299, 0.2344, 0.2299, 0.2344, 0.23, 0.2345, 0.23, 0.2345, 0.2299, 0.2344, 0.2299, 0.2344, 0.23, 0.2345, 0.23, 0.2345, 0.2299, 0.2344, 0.2299, 0.2344, 0.23, 0.2344, 0.23, 0.2344, 0.2299, 0.2344, 0.2299, 0.2344, 0.2299, 0.2343, 0.2299, 0.2343, 0.23, 0.2344, 0.23, 0.2344, 0.2299, 0.2345, 0.2298, 0.2344, 0.2301, 0.234, 0.2301, 0.234, 0.2301, 0.234, 0.2301, 0.234, 0.2301, 0.234, 0.2301, 0.234, 0.2301, 0.234, 0.2301, 0.234, 0.2301, 0.2342, 0.2301, 0.2342, 0.2301, 0.2342, 0.2301, 0.2342, 0.2301, 0.2341, 0.2301, 0.2341, 0.2301, 0.2341, 0.2301, 0.2341, 0.23, 0.2341, 0.2299, 0.2341, 0.2299, 0.2341, 0.23, 0.2341, 0.2299, 0.2342, 0.2299, 0.2342, 0.2299, 0.2342, 0.2299, 0.2342, 0.2301, 0.2341, 0.2301, 0.2341, 0.2302, 0.2341, 0.2302, 0.2341, 0.2299, 0.2341, 0.2299, 0.2341, 0.2299, 0.2341, 0.2299, 0.2341, 0.2301, 0.2342, 0.2301, 0.2342, 0.2301, 0.2342, 0.2301, 0.2342, 0.2301, 0.2342, 0.2301, 0.2342, 0.2302, 0.2342, 0.2302, 0.2342, 0.2299, 0.2341, 0.2299, 0.2342, 0.2299, 0.2342, 0.2299, 0.2341, 0.2301, 0.234, 0.2301, 0.234, 0.2301, 0.234, 0.2301, 0.234, 0.2301, 0.2342, 0.2301, 0.2342, 0.2301, 0.2342, 0.2301, 0.2342, 0.2301, 0.2342, 0.2301, 0.2342, 0.2301, 0.2342, 0.2301, 0.2342, 0.2299, 0.2344, 0.2299, 0.2344, 0.2299, 0.2344, 0.2299, 0.2344, 0.2104, 0.7263, 0.2104, 0.7263, 0.2104, 0.7263, 0.2104, 0.7263, 0.23, 0.2342, 0.23, 0.2342, 0.23, 0.2342, 0.23, 0.2342, 0.2299, 0.2342, 0.2299, 0.2342, 0.2299, 0.2342, 0.2299, 0.2342, 0.2301, 0.2342, 0.2301, 0.2342, 0.2301, 0.2342, 0.2301, 0.2342, 0.2301, 0.2342, 0.2301, 0.2342, 0.2301, 0.2342, 0.2301, 0.2342, 0.23, 0.2341, 0.2299, 0.2341, 0.2299, 0.2341, 0.23, 0.2341, 0.2301, 0.234, 0.2301, 0.234, 0.2301, 0.234, 0.2301, 0.234, 0.2301, 0.234, 0.2301, 0.2341, 0.2301, 0.2341, 0.2301, 0.234, 0.2302, 0.2341, 0.2302, 0.2341, 0.2302, 0.2341, 0.2302, 0.2341, 0.2302, 0.2342, 0.2302, 0.2342, 0.2302, 0.2342, 0.2302, 0.2342, 0.2104, 0.7262, 0.2104, 0.7262, 0.2103, 0.7262, 0.2103, 0.7262, 0.2301, 0.234, 0.2301, 0.234, 0.2301, 0.234, 0.2301, 0.234, 0.2301, 0.2342, 0.2301, 0.2342, 0.2301, 0.2342, 0.2301, 0.2342, 0.2301, 0.2342, 0.23, 0.2342, 0.23, 0.2342, 0.2301, 0.2342, 0.2302, 0.2341, 0.2301, 0.2341, 0.2301, 0.2341, 0.2302, 0.2341, 0.2301, 0.2342, 0.2302, 0.2342, 0.2302, 0.2342, 0.2301, 0.2342, 0.2104, 0.7264, 0.2104, 0.7264, 0.2104, 0.7264, 0.2104, 0.7264, 0.2302, 0.2342, 0.2301, 0.2342, 0.2301, 0.2342, 0.2302, 0.2342, 0.23, 0.2342, 0.23, 0.2342, 0.23, 0.2342, 0.23, 0.2342, 0.23, 0.2342, 0.23, 0.2342, 0.23, 0.2342, 0.23, 0.2342, 0.23, 0.2342, 0.23, 0.2342, 0.23, 0.2342, 0.23, 0.2342, 0.2301, 0.2341, 0.2302, 0.2341, 0.2302, 0.2341, 0.2301, 0.2341, 0.2299, 0.2344, 0.2299, 0.2344, 0.2299, 0.2344, 0.2299, 0.2344, 0.2301, 0.2341, 0.2301, 0.2341, 0.2301, 0.2341, 0.2301, 0.2341, 0.2301, 0.2342, 0.2301, 0.2342, 0.2301, 0.2342, 0.2301, 0.2342, 0.23, 0.2342, 0.2301, 0.2342, 0.2301, 0.2342, 0.23, 0.2342, 0.2301, 0.234, 0.2301, 0.234, 0.2301, 0.234, 0.2301, 0.234, 0.23, 0.2342, 0.23, 0.2342, 0.2301, 0.2342, 0.2301, 0.2342, 0.23, 0.234, 0.23, 0.234, 0.2301, 0.234, 0.2301, 0.234, 0.23, 0.2343, 0.23, 0.2342, 0.2301, 0.2342, 0.2301, 0.2343, 0.2104, 0.7262, 0.2104, 0.7262, 0.2104, 0.7262, 0.2104, 0.7262, 0.2103, 0.7264, 0.2103, 0.7264, 0.2103, 0.7264, 0.2103, 0.7264, 0.2104, 0.7263, 0.2104, 0.7262, 0.2104, 0.7263, 0.2104, 0.7263, 0.2104, 0.7262, 0.2104, 0.7262, 0.2104, 0.7262, 0.2104, 0.7262, 0.2103, 0.7263, 0.2103, 0.7263, 0.2103, 0.7263, 0.2103, 0.7263, 0.23, 0.2342, 0.23, 0.2342, 0.23, 0.2342, 0.23, 0.2342, 0.23, 0.2342, 0.23, 0.2342, 0.23, 0.2342, 0.23, 0.2342, 0.23, 0.234, 0.23, 0.234, 0.23, 0.234, 0.23, 0.234, 0.23, 0.234, 0.23, 0.234, 0.23, 0.234, 0.23, 0.234, 0.2104, 0.7262, 0.2104, 0.7262, 0.2104, 0.7263, 0.2104, 0.7262, 0.23, 0.2341, 0.23, 0.234, 0.23, 0.2341, 0.23, 0.2341, 0.23, 0.2342, 0.23, 0.2341, 0.23, 0.2341, 0.23, 0.2342, 0.23, 0.2341, 0.23, 0.2341, 0.23, 0.2341, 0.23, 0.2341, 0.2104, 0.7264, 0.2104, 0.7264, 0.2103, 0.7264, 0.2103, 0.7264, 0.23, 0.2342, 0.23, 0.2342, 0.23, 0.2342, 0.23, 0.2342, 0.2299, 0.2343, 0.23, 0.2342, 0.23, 0.2342, 0.23, 0.2343, 0.2299, 0.2343, 0.23, 0.2342, 0.23, 0.2342, 0.2299, 0.2343, 0.2103, 0.7262, 0.2103, 0.7262, 0.2103, 0.7262, 0.2103, 0.7262, 0.23, 0.2342, 0.23, 0.2342, 0.23, 0.2342, 0.23, 0.2342, 0.23, 0.2342, 0.23, 0.2342, 0.23, 0.2342, 0.23, 0.2342, 0.23, 0.234, 0.23, 0.234, 0.23, 0.234, 0.23, 0.234, 0.23, 0.234, 0.23, 0.234, 0.23, 0.234, 0.2299, 0.234, 0.2103, 0.7263, 0.2103, 0.7263, 0.2103, 0.7263, 0.2103, 0.7263, 0.2104, 0.7262, 0.2104, 0.7262, 0.2104, 0.7262, 0.2104, 0.7262, 0.2103, 0.7263, 0.2103, 0.7262, 0.2103, 0.7262, 0.2103, 0.7263, 0.2103, 0.7263, 0.2103, 0.7263, 0.2103, 0.7263, 0.2103, 0.7263, 0.2103, 0.7264, 0.2103, 0.7264, 0.2103, 0.7264, 0.2103, 0.7264, 0.23, 0.2342, 0.23, 0.2342, 0.23, 0.2342, 0.23, 0.2342, 0.23, 0.234, 0.23, 0.2341, 0.23, 0.234, 0.23, 0.234, 0.2301, 0.2341, 0.2301, 0.234, 0.2301, 0.234, 0.2301, 0.2341, 0.23, 0.2342, 0.23, 0.2342, 0.23, 0.2342, 0.23, 0.2342, 0.2104, 0.7264, 0.2104, 0.7264, 0.2104, 0.7264, 0.2104, 0.7264, 0.2301, 0.2341, 0.2301, 0.234, 0.2301, 0.234, 0.2301, 0.2341, 0.23, 0.2341, 0.23, 0.2341, 0.23, 0.2341, 0.23, 0.2341, 0.2104, 0.7262, 0.2104, 0.7262, 0.2104, 0.7262, 0.2104, 0.7262, 0.2299, 0.2341, 0.23, 0.2341, 0.23, 0.2341, 0.2299, 0.2341, 0.2299, 0.234, 0.23, 0.2341, 0.23, 0.2341, 0.2299, 0.234, 0.2301, 0.234, 0.2301, 0.234, 0.2301, 0.234, 0.2301, 0.234, 0.2299, 0.2342, 0.2299, 0.2342, 0.2299, 0.2342, 0.2299, 0.2342, 0.2301, 0.2342, 0.2301, 0.2342, 0.2301, 0.2342, 0.2301, 0.2342, 0.2103, 0.7263, 0.2103, 0.7263, 0.2103, 0.7263, 0.2102, 0.7263, 0.2299, 0.2342, 0.2299, 0.2342, 0.2299, 0.2342, 0.2299, 0.2342, 0.2298, 0.2342, 0.2299, 0.2342, 0.2299, 0.2342, 0.2299, 0.2342, 0.2301, 0.2342, 0.2302, 0.2343, 0.2301, 0.2343, 0.2301, 0.2342, 0.2104, 0.7264, 0.2104, 0.7264, 0.2104, 0.7264, 0.2104, 0.7264, 0.2301, 0.2342, 0.2301, 0.2342, 0.2301, 0.2342, 0.2301, 0.2342, 0.2301, 0.2342, 0.2301, 0.2342, 0.2301, 0.2342, 0.2301, 0.2342, 0.2299, 0.2344, 0.2299, 0.2344, 0.2299, 0.2344, 0.2299, 0.2344, 0.2299, 0.2344, 0.2299, 0.2344, 0.2299, 0.2344, 0.2299, 0.2344, 0.2301, 0.2342, 0.2301, 0.2342, 0.2301, 0.2342, 0.2301, 0.2342, 0.2104, 0.7264, 0.2104, 0.7264, 0.2104, 0.7264, 0.2104, 0.7264, 0.2301, 0.2342, 0.2301, 0.2342, 0.2301, 0.2342, 0.2301, 0.2342, 0.2104, 0.7263, 0.2104, 0.7264, 0.2104, 0.7264, 0.2104, 0.7263, 0.2104, 0.7264, 0.2103, 0.7264, 0.2103, 0.7264, 0.2104, 0.7264, 0.2104, 0.7264, 0.2104, 0.7264, 0.2104, 0.7264, 0.2104, 0.7264, 0.2103, 0.7263, 0.2103, 0.7264, 0.2103, 0.7264, 0.2103, 0.7263, 0.2301, 0.2342, 0.2301, 0.2343, 0.2301, 0.2343, 0.2301, 0.2342, 0.2301, 0.2342, 0.2301, 0.2342, 0.2301, 0.2342, 0.2301, 0.2342, 0.2104, 0.7263, 0.2104, 0.7262, 0.2104, 0.7262, 0.2104, 0.7262, 0.2104, 0.7263, 0.2104, 0.7263, 0.2104, 0.7262, 0.2104, 0.7263, 0.2104, 0.7263, 0.2104, 0.7263, 0.2104, 0.7263, 0.2104, 0.7263, 0.2104, 0.7263, 0.2104, 0.7263, 0.2104, 0.7263, 0.2104, 0.7263, 0.2301, 0.2344, 0.2301, 0.2344, 0.2301, 0.2344, 0.2301, 0.2344, 0.2104, 0.7262, 0.2104, 0.7263, 0.2104, 0.7263, 0.2104, 0.7263, 0.2104, 0.7263, 0.2104, 0.7263, 0.2104, 0.7263, 0.2104, 0.7263, 0.2104, 0.7265, 0.2104, 0.7265, 0.2105, 0.7265, 0.2105, 0.7265, 0.2301, 0.2344, 0.2301, 0.2344, 0.2302, 0.2344, 0.2302, 0.2344, 0.2301, 0.2344, 0.2301, 0.2344, 0.2301, 0.2344, 0.2301, 0.2344, 0.2105, 0.7265, 0.2104, 0.7265, 0.2104, 0.7265, 0.2105, 0.7265, 0.2302, 0.2344, 0.2302, 0.2344, 0.2302, 0.2344, 0.2302, 0.2344, 0.2105, 0.7265, 0.2105, 0.7265, 0.2105, 0.7265, 0.2105, 0.7265, 0.2105, 0.7265, 0.2105, 0.7265, 0.2105, 0.7265, 0.2105, 0.7265, 0.2302, 0.2344, 0.2302, 0.2344, 0.2302, 0.2344, 0.2302, 0.2344, 0.2105, 0.7265, 0.2105, 0.7265, 0.2105, 0.7265, 0.2105, 0.7265, 0.2105, 0.7265, 0.2105, 0.7265, 0.2106, 0.7265, 0.2106, 0.7265, 0.2105, 0.7265, 0.2105, 0.7265, 0.2105, 0.7265, 0.2105, 0.7265, 0.2105, 0.7265, 0.2105, 0.7265, 0.2105, 0.7265, 0.2105, 0.7265, 0.2105, 0.7265, 0.2105, 0.7265, 0.2106, 0.7265, 0.2106, 0.7265, 0.2105, 0.7265, 0.2105, 0.7265, 0.2106, 0.7265, 0.2106, 0.7265, 0.2301, 0.2343, 0.2301, 0.2343, 0.2301, 0.2343, 0.2301, 0.2343, 0.2301, 0.2343, 0.2301, 0.2343, 0.2301, 0.2343, 0.2301, 0.2344, 0.2301, 0.2343, 0.2301, 0.2343, 0.2302, 0.2343, 0.2302, 0.2343, 0.2301, 0.2343, 0.2301, 0.2343, 0.2301, 0.2343, 0.2301, 0.2343, 0.2105, 0.7265, 0.2104, 0.7265, 0.2104, 0.7265, 0.2105, 0.7265, 0.2105, 0.7265, 0.2105, 0.7265, 0.2105, 0.7265, 0.2105, 0.7265, 0.2105, 0.7265, 0.2105, 0.7265, 0.2105, 0.7265, 0.2105, 0.7265, 0.23, 0.234, 0.23, 0.2341, 0.2301, 0.2343, 0.2301, 0.2344, 0.23, 0.234, 0.2301, 0.2344, 0.2301, 0.2344, 0.23, 0.234])
me_cube.materials.append(mat_material)
me_cube.use_remesh_preserve_volume = False
me_cube.use_remesh_preserve_attributes = False
me_cube.use_mirror_vertex_groups = False
me_cube.update()

# ---- objects
ob_fort = bpy.data.objects.new('Fort', me_cube)

# ---- transforms, parenting, visibility, modifiers, constraints
ob_fort.location = (0.0, 0.0, 0.0)
ob_fort.lock_rotations_4d = False
ob_fort.empty_display_type = 'ARROWS'
ob_fort.lineart.crease_threshold = 0.0

# ---- collection membership
col_collection_1.objects.link(ob_fort)

# ---- scene / render settings (as saved in the file)
scene.frame_start = 1; scene.frame_end = 250; scene.frame_set(1)
scene.render.engine = 'BLENDER_EEVEE_NEXT'
scene.render.resolution_percentage = 50
scene.render.dither_intensity = 0.0
scene.cycles.use_denoising = False
scene.cycles.samples = 128
scene.cycles.sampling_pattern = 'TABULATED_SOBOL'
scene.cycles.light_sampling_threshold = 0.0
scene.cycles.use_adaptive_sampling = False
scene.cycles.use_light_tree = False
scene.cycles.blur_glossy = 0.0
scene.cycles.sample_clamp_indirect = 0.0
scene.view_settings.view_transform = 'Standard'
bpy.context.view_layer.update()

# ---- added for rendering (the .blend has no active camera and no usable light): camera, sun
cam_auto = bpy.data.cameras.new('AutoCamera')
cam_auto.lens = 50.0
cam_auto.sensor_width = 36.0
cam_auto.clip_end = 1562.97
ob_auto_camera = bpy.data.objects.new('AutoCamera', cam_auto)
scene.collection.objects.link(ob_auto_camera)
ob_auto_camera.location = (76.5585, -99.5502, 48.8968)
ob_auto_camera.rotation_euler = (1.09748, -7.21219e-08, 0.694738)
scene.camera = ob_auto_camera
light_auto_sun = bpy.data.lights.new('AutoSun', 'SUN')
light_auto_sun.energy = 3.0
light_auto_sun.angle = 0.0523599
ob_auto_sun = bpy.data.objects.new('AutoSun', light_auto_sun)
scene.collection.objects.link(ob_auto_sun)
ob_auto_sun.rotation_euler = (0.872665, 0.174533, 0.523599)
bpy.context.view_layer.update()
